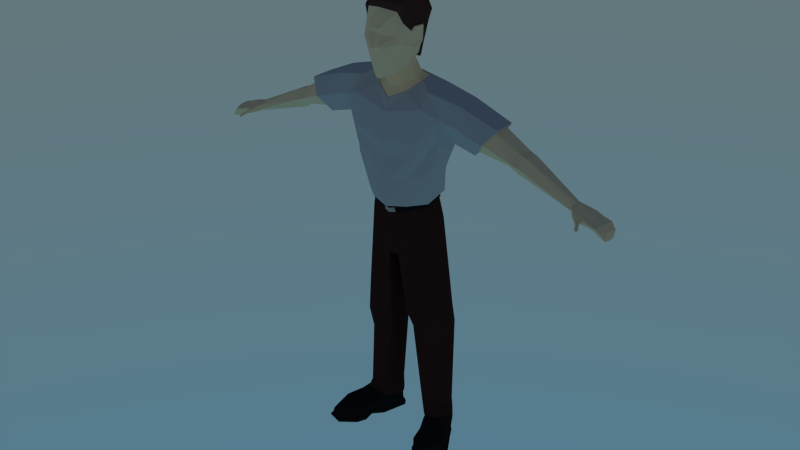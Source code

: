 # Source: father.blend  (saved by Blender 2.79.3; exported with 4.5.12 LTS)
import bpy
from mathutils import Matrix  # noqa: F401  (used for matrix-valued properties, if any)

bpy.ops.wm.read_factory_settings(use_empty=True)
scene = bpy.context.scene
scene.name = 'Scene'

# ---- collections
col_collection_1 = bpy.data.collections.new('Collection 1'); scene.collection.children.link(col_collection_1)

# ---- materials (node trees are filled in below, after node groups)
mat_character_dad_skin = bpy.data.materials.new('character.dad.skin')
mat_character_dad_skin.alpha_threshold = 0.0
mat_character_dad_skin.diffuse_color = (0.5906, 0.402, 0.2664, 1.0)
mat_character_dad_skin.specular_color = (0.0, 0.0, 0.0)
mat_character_dad_skin.roughness = 0.5
mat_character_dad_skin.line_color = (0.0, 0.0, 0.0, 1.0)
mat_character_dad_hair = bpy.data.materials.new('character.dad.hair')
mat_character_dad_hair.alpha_threshold = 0.0
mat_character_dad_hair.diffuse_color = (0.01444, 0.004025, 0.002428, 1.0)
mat_character_dad_hair.specular_color = (0.0, 0.0, 0.0)
mat_character_dad_hair.roughness = 0.5
mat_character_dad_hair.line_color = (0.0, 0.0, 0.0, 1.0)
mat_character_dad_tshirt = bpy.data.materials.new('character.dad.tshirt')
mat_character_dad_tshirt.alpha_threshold = 0.0
mat_character_dad_tshirt.diffuse_color = (0.6584, 0.6376, 0.5776, 1.0)
mat_character_dad_tshirt.specular_color = (0.0, 0.0, 0.0)
mat_character_dad_tshirt.roughness = 0.5
mat_character_dad_tshirt.line_color = (0.0, 0.0, 0.0, 1.0)
mat_character_dad_pants = bpy.data.materials.new('character.dad.pants')
mat_character_dad_pants.alpha_threshold = 0.0
mat_character_dad_pants.diffuse_color = (0.02519, 0.01764, 0.01298, 1.0)
mat_character_dad_pants.specular_color = (0.0, 0.0, 0.0)
mat_character_dad_pants.roughness = 0.5
mat_character_dad_pants.line_color = (0.0, 0.0, 0.0, 1.0)
mat_character_dad_belt = bpy.data.materials.new('character.dad.belt')
mat_character_dad_belt.alpha_threshold = 0.0
mat_character_dad_belt.diffuse_color = (0.005605, 0.005605, 0.005605, 1.0)
mat_character_dad_belt.specular_color = (0.0, 0.0, 0.0)
mat_character_dad_belt.roughness = 0.5
mat_character_dad_belt.line_color = (0.0, 0.0, 0.0, 1.0)
mat_character_dad_belt_2 = bpy.data.materials.new('character.dad.belt.2')
mat_character_dad_belt_2.alpha_threshold = 0.0
mat_character_dad_belt_2.diffuse_color = (0.3763, 0.3005, 0.1714, 1.0)
mat_character_dad_belt_2.specular_color = (0.0, 0.0, 0.0)
mat_character_dad_belt_2.roughness = 0.5
mat_character_dad_belt_2.line_color = (0.0, 0.0, 0.0, 1.0)

# ---- material node trees
mat_character_dad_skin.use_nodes = True; mat_character_dad_skin.node_tree.nodes.clear()
_N = mat_character_dad_skin.node_tree.nodes; _L = mat_character_dad_skin.node_tree.links
n0 = _N.new('ShaderNodeOutputMaterial'); n0.name = 'Material Output'; n0.location = (300, 300)
n1 = _N.new('ShaderNodeBsdfDiffuse'); n1.name = 'Diffuse BSDF'; n1.location = (10, 300)
n1.inputs[0].default_value = (1.0, 0.7454, 0.4452, 1.0)
_L.new(n1.outputs[0], n0.inputs[0])
n0.is_active_output = True
mat_character_dad_hair.use_nodes = True; mat_character_dad_hair.node_tree.nodes.clear()
_N = mat_character_dad_hair.node_tree.nodes; _L = mat_character_dad_hair.node_tree.links
n0 = _N.new('ShaderNodeOutputMaterial'); n0.name = 'Material Output'; n0.location = (300, 300)
n1 = _N.new('ShaderNodeBsdfDiffuse'); n1.name = 'Diffuse BSDF'; n1.location = (10, 300)
n1.inputs[0].default_value = (0.07619, 0.03434, 0.02732, 1.0)
_L.new(n1.outputs[0], n0.inputs[0])
n0.is_active_output = True
mat_character_dad_tshirt.use_nodes = True; mat_character_dad_tshirt.node_tree.nodes.clear()
_N = mat_character_dad_tshirt.node_tree.nodes; _L = mat_character_dad_tshirt.node_tree.links
n0 = _N.new('ShaderNodeOutputMaterial'); n0.name = 'Material Output'; n0.location = (300, 300)
n1 = _N.new('ShaderNodeBsdfDiffuse'); n1.name = 'Diffuse BSDF'; n1.location = (10, 300)
n1.inputs[0].default_value = (0.5089, 0.5089, 0.5089, 1.0)
_L.new(n1.outputs[0], n0.inputs[0])
n0.is_active_output = True
mat_character_dad_pants.use_nodes = True; mat_character_dad_pants.node_tree.nodes.clear()
_N = mat_character_dad_pants.node_tree.nodes; _L = mat_character_dad_pants.node_tree.links
n0 = _N.new('ShaderNodeOutputMaterial'); n0.name = 'Material Output'; n0.location = (300, 300)
n1 = _N.new('ShaderNodeBsdfDiffuse'); n1.name = 'Diffuse BSDF'; n1.location = (10, 300)
n1.inputs[0].default_value = (0.04817, 0.02029, 0.01681, 1.0)
_L.new(n1.outputs[0], n0.inputs[0])
n0.is_active_output = True
mat_character_dad_belt.use_nodes = True; mat_character_dad_belt.node_tree.nodes.clear()
_N = mat_character_dad_belt.node_tree.nodes; _L = mat_character_dad_belt.node_tree.links
n0 = _N.new('ShaderNodeOutputMaterial'); n0.name = 'Material Output'; n0.location = (300, 300)
n1 = _N.new('ShaderNodeBsdfDiffuse'); n1.name = 'Diffuse BSDF'; n1.location = (10, 300)
n1.inputs[0].default_value = (0.01521, 0.01521, 0.01521, 1.0)
_L.new(n1.outputs[0], n0.inputs[0])
n0.is_active_output = True
mat_character_dad_belt_2.use_nodes = True; mat_character_dad_belt_2.node_tree.nodes.clear()
_N = mat_character_dad_belt_2.node_tree.nodes; _L = mat_character_dad_belt_2.node_tree.links
n0 = _N.new('ShaderNodeOutputMaterial'); n0.name = 'Material Output'; n0.location = (300, 300)
n1 = _N.new('ShaderNodeBsdfDiffuse'); n1.name = 'Diffuse BSDF'; n1.location = (10, 300)
n1.inputs[0].default_value = (0.5029, 0.402, 0.3712, 1.0)
_L.new(n1.outputs[0], n0.inputs[0])
n0.is_active_output = True

# ---- world
world_world = bpy.data.worlds.new('World'); scene.world = world_world
world_world.use_nodes = True; world_world.node_tree.nodes.clear()
_N = world_world.node_tree.nodes; _L = world_world.node_tree.links
n0 = _N.new('ShaderNodeOutputWorld'); n0.name = 'World Output'; n0.location = (300, 300)
n1 = _N.new('ShaderNodeBackground'); n1.name = 'Background'; n1.location = (10, 300)
n2 = _N.new('ShaderNodeTexSky'); n2.name = 'Sky Texture'; n2.location = (-190, 300)
n2.sky_type = 'HOSEK_WILKIE'
n2.sun_elevation = 1.571
_L.new(n1.outputs[0], n0.inputs[0])
_L.new(n2.outputs[0], n1.inputs[0])
n0.is_active_output = True
world_world.color = (0.05088, 0.05088, 0.05088)
world_world.use_sun_shadow = False
world_world.sun_shadow_jitter_overblur = 0.0
world_world.cycles.sampling_method = 'NONE'
world_world.cycles.sample_map_resolution = 256

# ---- meshes
me_cube_002 = bpy.data.meshes.new('Cube.002')
me_cube_002.from_pydata([(0.2146, -0.2136, 0.01031), (0.2526, -0.01219, 0.007185), (0.07702, 0.08733, 0.003307), (0.1437, -0.07008, 0.007185), (0.276, -0.1956, 0.01031), (0.2951, -0.09943, 0.001035), (0.147, 0.1256, 0.003307), (0.157, -0.1534, 0.001035), (0.1107, -0.02051, 0.001035), (0.2216, 0.03617, 0.001035), (0.2161, -0.2174, 0.01928), (0.2526, -0.01219, 0.01928), (0.08095, 0.09617, 0.01928), (0.1437, -0.07008, 0.01928), (0.2775, -0.1994, 0.01928), (0.2951, -0.09943, 0.01928), (0.1445, 0.1319, 0.01928), (0.157, -0.1534, 0.01928), (0.1032, -0.001347, 0.01928), (0.2141, 0.05534, 0.01928), (0.2148, -0.2061, 0.01928), (0.2461, -0.01342, 0.01928), (0.08871, 0.08692, 0.01928), (0.1474, -0.06841, 0.01928), (0.2715, -0.1896, 0.01928), (0.2874, -0.09641, 0.01928), (0.1473, 0.12, 0.01928), (0.16, -0.1462, 0.01928), (0.1092, -0.00503, 0.01928), (0.212, 0.0483, 0.01928), (0.219, -0.2057, 0.06252), (0.24, 0.01294, 0.06296), (0.08871, 0.08692, 0.07982), (0.1178, -0.02323, 0.08378), (0.26, -0.193, 0.05557), (0.2828, -0.08461, 0.04243), (0.1473, 0.12, 0.07982), (0.155, -0.1402, 0.06081), (0.09964, 0.02176, 0.09166), (0.2049, 0.07411, 0.08166), (0.2682, -0.09187, 0.07188), (0.2294, -0.0327, 0.09247), (0.1762, -0.1313, 0.08217), (0.2217, -0.187, 0.07487), (0.1737, -0.0529, 0.1004), (0.2527, -0.1784, 0.07082), (0.2023, 0.00585, 0.1114), (0.159, -0.0152, 0.1151), (0.2753, -0.04992, 0.001035), (0.1399, -0.1126, 0.001035), (0.2753, -0.04992, 0.01868), (0.1399, -0.1126, 0.01868), (0.2675, -0.04901, 0.01868), (0.1431, -0.108, 0.01868), (0.2554, -0.03408, 0.05558), (0.14, -0.07558, 0.06874), (0.205, 0.02493, 0.1222), (0.1051, 0.08476, 0.1384), (0.1389, 0.007331, 0.1282), (0.1467, 0.1083, 0.1384), (0.1201, 0.02958, 0.125), (0.1969, 0.05638, 0.1252), (0.1991, 0.01217, 0.134), (0.1636, 0.003685, 0.1388), (0.1275, -0.03362, 1.151), (0.1676, -0.07867, 1.623), (0.1175, 0.0533, 1.164), (0.1799, 0.01816, 1.646), (0.1453, 0.0603, 1.168), (0.1531, -0.05426, 1.15), (0.1811, 0.01877, 1.294), (0.1811, -0.0776, 1.296), (0.1083, -0.04158, 1.648), (0.1153, 0.004663, 1.661), (0.2106, -0.05947, 1.448), (0.1274, 0.09591, 1.543), (0.0484, 0.07933, 1.166), (0.08478, 0.09197, 1.171), (0.1155, 0.09839, 1.262), (0.05414, 0.02837, 1.662), (0.1218, 0.108, 1.338), (0.2177, 0.06426, 1.451), (0.08481, -0.1078, 1.138), (0.1613, -0.1202, 1.565), (0.1044, -0.1137, 1.257), (0.1455, -0.1272, 1.369), (0.06459, -0.08618, 1.606), (0.05103, -0.08786, 1.131), (0.4579, 0.05041, 1.538), (0.23, -0.08974, 1.529), (0.1534, -0.1298, 1.429), (0.239, -0.05987, 1.452), (0.2973, -0.054, 1.591), (0.2455, 0.06254, 1.482), (0.3065, 0.03119, 1.608), (0.2875, -0.08013, 1.515), (0.1443, 0.1154, 1.441), (0.2171, 0.08947, 1.53), (0.4157, 0.07256, 1.489), (0.2821, 0.08147, 1.542), (0.151, -0.02746, 1.054), (0.1593, 0.04, 1.061), (0.05959, 0.1146, 1.099), (0.09906, -0.08877, 0.9984), (0.1022, 0.09989, 0.9674), (0.05347, 0.1206, 1.015), (0.02396, -0.08338, 0.892), (0.04743, 0.09283, 0.9047), (0.03451, 0.09526, 0.9405), (0.2255, 0.04572, 0.1107), (0.1665, 0.1227, 0.0878), (0.1882, -0.0372, 0.1219), (0.1128, 0.1259, 0.06918), (0.1123, -0.01244, 0.09396), (0.08149, 0.08316, 0.08301), (0.0443, -0.04884, 0.6081), (0.05981, 0.08917, 0.63), (0.1294, 0.0941, 0.671), (0.1368, -0.08153, 0.5788), (0.2002, 0.05851, 0.6623), (0.1922, -0.01221, 0.6389), (0.07317, 0.1111, 0.5527), (0.1348, 0.1226, 0.5983), (0.1915, 0.08837, 0.5664), (0.05677, -0.02433, 0.5386), (0.1475, -0.03615, 0.4434), (0.198, 0.02058, 0.5295), (0.08063, 0.08305, 0.1678), (0.1114, 0.1125, 0.1733), (0.1613, 0.1166, 0.1788), (0.1096, -0.02225, 0.1683), (0.1763, -0.02409, 0.1531), (0.2099, 0.05683, 0.1754), (0.199, 0.02702, 0.1156), (0.1122, 0.07902, 0.1297), (0.1416, 0.01173, 0.1208), (0.1484, 0.09945, 0.1297), (0.1252, 0.03106, 0.118), (0.192, 0.05435, 0.1182), (0.1939, 0.01593, 0.1258), (0.1631, 0.008557, 0.13), (0.1754, 0.02932, 0.2789), (0.1094, 0.07269, 0.2789), (0.1318, 0.01657, 0.2789), (0.1369, 0.08972, 0.2789), (0.1193, 0.03269, 0.2789), (0.1701, 0.05212, 0.2789), (0.1716, 0.02007, 0.2789), (0.1481, 0.01393, 0.2789), (0.1054, -0.04083, 1.647), (0.112, 0.002842, 1.66), (0.0543, 0.02523, 1.66), (0.06417, -0.08295, 1.608), (0.1054, -0.04083, 1.643), (0.112, 0.002842, 1.656), (0.0543, 0.02523, 1.656), (0.06417, -0.08295, 1.604), (0.07945, -0.03881, 1.652), (0.08153, -0.007997, 1.669), (0.03958, 0.01422, 1.674), (0.03912, -0.07849, 1.626), (0.0627, -0.05042, 1.694), (0.06568, -0.02713, 1.705), (0.04109, -0.0006076, 1.716), (0.03892, -0.07225, 1.684), (0.06727, -0.141, 1.925), (0.05354, -0.1367, 1.686), (0.08482, -0.1486, 1.811), (0.112, -0.05954, 1.794), (0.09164, -0.04341, 1.757), (0.06746, -0.09994, 1.695), (0.06709, -0.03127, 1.736), (0.0521, -0.005624, 1.739), (0.1052, -0.1102, 1.794), (0.08923, -0.09585, 1.723), (0.07618, -0.07343, 1.712), (0.06648, -0.147, 1.868), (0.1108, -0.06368, 1.857), (0.1072, -0.1078, 1.854), (0.01752, -0.1905, 1.796), (0.01229, -0.1827, 1.863), (0.01473, -0.1673, 1.673), (0.0255, -0.1749, 1.722), (0.03625, -0.1745, 1.758), (0.01188, -0.1757, 1.844), (0.02226, -0.163, 1.859), (0.06665, -0.1512, 1.833), (0.05565, -0.08956, 1.124), (0.04947, 0.08111, 1.165), (0.1215, 0.0504, 1.159), (0.1298, -0.03464, 1.147), (0.1291, 0.04832, 1.14), (0.06435, -0.0894, 1.099), (0.0515, 0.08783, 1.152), (0.1341, -0.0332, 1.129), (0.02783, -0.1009, 1.092), (0.02471, -0.1009, 1.117), (0.06489, -0.09113, 1.101), (0.05567, -0.09314, 1.12), (0.05128, 0.09207, 1.156), (0.04913, 0.08401, 1.165), (0.1387, -0.03397, 1.128), (0.1342, -0.03685, 1.142), (0.1254, 0.05201, 1.158), (0.0229, -0.1046, 1.114), (0.1335, 0.05125, 1.143), (0.0262, -0.1027, 1.095), (0.0246, -0.1061, 1.096), (0.02229, -0.1074, 1.109), (0.01961, -0.166, 1.835), (0.109, -0.1037, 1.784), (0.1177, -0.05654, 1.808), (0.1202, -0.0565, 1.873), (0.1119, -0.09664, 1.871), (0.1145, -0.1026, 1.79), (0.1234, -0.06046, 1.812), (0.1258, -0.06042, 1.869), (0.118, -0.09268, 1.869), (0.1106, -0.1042, 1.839), (0.11, -0.1088, 1.797), (0.1125, -0.105, 1.797), (0.1136, -0.09799, 1.831), (0.1137, -0.09651, 1.815), (0.112, -0.09138, 1.803), (0.1179, -0.06428, 1.818), (0.1196, -0.06297, 1.859), (0.1142, -0.0892, 1.858), (0.1108, -0.09298, 1.808), (0.1112, -0.09331, 1.831), (0.1114, -0.09073, 1.818), (0.08908, -0.1332, 1.885), (0.1005, -0.1755, 1.963), (0.1066, -0.1649, 1.976), (0.08383, -0.0461, 1.988), (0.08312, 0.01321, 1.957), (0.1113, -0.05976, 1.884), (0.1137, -0.04839, 1.808), (0.09724, 0.02545, 1.908), (0.0875, 0.01933, 1.868), (0.0761, 0.002631, 1.778), (0.09015, -0.03241, 1.738), (0.07124, -0.03044, 1.743), (0.06893, -0.001754, 1.732), (0.1124, -0.1077, 1.883), (0.1071, -0.1332, 1.904), (-0.2146, -0.2136, 0.01031), (-0.2526, -0.01219, 0.007185), (-0.07702, 0.08733, 0.003307), (-0.1437, -0.07008, 0.007185), (-0.276, -0.1956, 0.01031), (-0.2951, -0.09943, 0.001035), (-0.147, 0.1256, 0.003307), (-0.157, -0.1534, 0.001035), (-0.1107, -0.02051, 0.001035), (-0.2216, 0.03617, 0.001035), (-0.2161, -0.2174, 0.01928), (-0.2526, -0.01219, 0.01928), (-0.08095, 0.09617, 0.01928), (-0.1437, -0.07008, 0.01928), (-0.2775, -0.1994, 0.01928), (-0.2951, -0.09943, 0.01928), (-0.1445, 0.1319, 0.01928), (-0.157, -0.1534, 0.01928), (-0.1032, -0.001347, 0.01928), (-0.2141, 0.05534, 0.01928), (-0.2148, -0.2061, 0.01928), (-0.2461, -0.01342, 0.01928), (-0.08871, 0.08692, 0.01928), (-0.1474, -0.06841, 0.01928), (-0.2715, -0.1896, 0.01928), (-0.2874, -0.09641, 0.01928), (-0.1473, 0.12, 0.01928), (-0.16, -0.1462, 0.01928), (-0.1092, -0.00503, 0.01928), (-0.212, 0.0483, 0.01928), (-0.219, -0.2057, 0.06252), (-0.24, 0.01294, 0.06296), (-0.08871, 0.08692, 0.07982), (-0.1178, -0.02323, 0.08378), (-0.26, -0.193, 0.05557), (-0.2828, -0.08461, 0.04243), (-0.1473, 0.12, 0.07982), (-0.155, -0.1402, 0.06081), (-0.09964, 0.02176, 0.09166), (-0.2049, 0.07411, 0.08166), (-0.2682, -0.09187, 0.07188), (-0.2294, -0.0327, 0.09247), (-0.1762, -0.1313, 0.08217), (-0.2217, -0.187, 0.07487), (-0.1737, -0.0529, 0.1004), (-0.2527, -0.1784, 0.07082), (-0.2084, 0.001015, 0.1122), (-0.159, -0.0152, 0.1151), (-0.2753, -0.04992, 0.001035), (-0.1399, -0.1126, 0.001035), (-0.2753, -0.04992, 0.01868), (-0.1399, -0.1126, 0.01868), (-0.2675, -0.04901, 0.01868), (-0.1431, -0.108, 0.01868), (-0.2554, -0.03408, 0.05558), (-0.14, -0.07558, 0.06874), (-0.205, 0.02493, 0.1222), (-0.1051, 0.08476, 0.1384), (-0.1389, 0.007331, 0.1282), (-0.1467, 0.1083, 0.1384), (-0.1201, 0.02957, 0.125), (-0.1969, 0.05638, 0.1252), (-0.1991, 0.01217, 0.134), (-0.1636, 0.003685, 0.1388), (-0.1275, -0.03362, 1.151), (-0.1676, -0.07867, 1.623), (-0.1175, 0.0533, 1.164), (-0.1799, 0.01816, 1.646), (-0.1453, 0.0603, 1.168), (-0.1531, -0.05426, 1.15), (-0.1811, 0.01877, 1.294), (-0.1811, -0.0776, 1.296), (-0.1083, -0.04158, 1.648), (-0.1153, 0.004663, 1.661), (-0.2106, -0.05947, 1.448), (-0.1274, 0.09591, 1.543), (-0.0484, 0.07933, 1.166), (-0.08478, 0.09197, 1.171), (-0.1155, 0.09839, 1.262), (-0.05414, 0.02837, 1.662), (-0.1218, 0.108, 1.338), (-0.2177, 0.06426, 1.451), (-0.08481, -0.1078, 1.138), (-0.1613, -0.1202, 1.565), (-0.1044, -0.1137, 1.257), (-0.1455, -0.1272, 1.369), (-0.06459, -0.08618, 1.606), (-0.05103, -0.08786, 1.131), (-0.3736, 0.05597, 1.44), (-0.4579, 0.05041, 1.538), (-0.4579, -0.04344, 1.536), (-0.23, -0.08974, 1.529), (-0.1534, -0.1298, 1.429), (-0.239, -0.05987, 1.452), (-0.2973, -0.054, 1.591), (-0.2455, 0.06254, 1.482), (-0.3065, 0.03119, 1.608), (-0.2875, -0.08013, 1.515), (-0.1443, 0.1154, 1.441), (-0.2171, 0.08947, 1.53), (-0.4157, 0.07256, 1.489), (-0.2821, 0.08147, 1.542), (-0.151, -0.02746, 1.054), (-0.1593, 0.04, 1.061), (-0.05959, 0.1146, 1.099), (-0.09906, -0.08877, 0.9984), (-0.1022, 0.09989, 0.9674), (-0.05347, 0.1206, 1.015), (-0.02396, -0.08338, 0.892), (-0.04743, 0.09283, 0.9047), (-0.03451, 0.09526, 0.9405), (-0.2255, 0.04572, 0.1107), (-0.1665, 0.1227, 0.0878), (-0.1882, -0.0372, 0.1219), (-0.1128, 0.1259, 0.06918), (-0.1123, -0.01244, 0.09396), (-0.08149, 0.08316, 0.08301), (-0.0443, -0.04884, 0.6081), (-0.05981, 0.08917, 0.63), (-0.1294, 0.0941, 0.671), (-0.1368, -0.08153, 0.5788), (-0.2002, 0.05851, 0.6623), (-0.1922, -0.01221, 0.6389), (-0.07317, 0.1111, 0.5527), (-0.1348, 0.1226, 0.5983), (-0.1915, 0.08837, 0.5664), (-0.05677, -0.02433, 0.5386), (-0.1475, -0.03615, 0.4434), (-0.198, 0.02058, 0.5295), (-0.08063, 0.08305, 0.1678), (-0.1114, 0.1125, 0.1733), (-0.1613, 0.1166, 0.1788), (-0.1096, -0.02225, 0.1683), (-0.1763, -0.02409, 0.1531), (-0.2099, 0.05683, 0.1754), (-0.199, 0.02702, 0.1156), (-0.1122, 0.07902, 0.1297), (-0.1416, 0.01173, 0.1208), (-0.1484, 0.09945, 0.1297), (-0.1252, 0.03106, 0.118), (-0.192, 0.05435, 0.1182), (-0.1939, 0.01593, 0.1258), (-0.1631, 0.008557, 0.13), (-0.1754, 0.02932, 0.2789), (-0.1094, 0.07269, 0.2789), (-0.1318, 0.01657, 0.2789), (-0.1369, 0.08972, 0.2789), (-0.1193, 0.03269, 0.2789), (-0.1701, 0.05212, 0.2789), (-0.1716, 0.02007, 0.2789), (-0.1481, 0.01393, 0.2789), (-0.1054, -0.04083, 1.647), (-0.112, 0.002843, 1.66), (-0.0543, 0.02523, 1.66), (-0.06417, -0.08295, 1.608), (-0.1054, -0.04083, 1.643), (-0.112, 0.002842, 1.656), (-0.0543, 0.02523, 1.656), (-0.06417, -0.08295, 1.604), (-0.07945, -0.03881, 1.652), (-0.08153, -0.007997, 1.669), (-0.03958, 0.01422, 1.674), (-0.03912, -0.07849, 1.626), (-0.0627, -0.05042, 1.694), (-0.06568, -0.02713, 1.705), (-0.04109, -0.0006076, 1.716), (-0.03892, -0.07225, 1.684), (1.118e-08, 0.1007, 1.521), (-3.725e-08, 0.08683, 1.167), (-4.47e-08, -0.1351, 1.526), (7.451e-08, -0.1084, 1.118), (2.235e-08, -0.1322, 1.125), (-2.235e-08, 0.1051, 1.176), (-5.96e-08, -0.1361, 1.242), (1.863e-08, 0.1084, 1.23), (-2.98e-08, 0.04664, 1.654), (4.47e-08, -0.1202, 1.573), (0.0, -0.1321, 1.341), (1.863e-08, 0.113, 1.304), (-1.49e-08, -0.1461, 1.402), (-2.608e-08, 0.1119, 1.412), (1.863e-08, 0.1169, 1.092), (2.235e-08, -0.1081, 0.988), (-3.725e-09, 0.1095, 1.012), (2.235e-08, -0.1053, 0.9103), (8.941e-08, 0.07908, 0.9501), (3.725e-08, 0.04248, 1.653), (-1.49e-08, -0.115, 1.577), (-4.47e-08, 0.04248, 1.649), (-4.47e-08, -0.115, 1.573), (0.0, 0.02568, 1.681), (-1.49e-08, -0.093, 1.612), (2.235e-08, 0.01442, 1.727), (0.0, -0.08563, 1.675), (-0.06727, -0.141, 1.925), (-8.941e-08, -0.1616, 1.936), (-0.05354, -0.1367, 1.686), (0.0, -0.1748, 1.669), (-0.08482, -0.1486, 1.811), (-8.941e-08, -0.213, 1.794), (-0.112, -0.05954, 1.794), (-0.09164, -0.04341, 1.757), (-5.96e-08, -0.1085, 1.675), (-0.06746, -0.09994, 1.695), (-0.06709, -0.03127, 1.736), (-0.0521, -0.005624, 1.739), (6.706e-08, 0.01715, 1.743), (-0.1052, -0.1102, 1.794), (-0.08923, -0.09585, 1.723), (-0.07618, -0.07343, 1.712), (-0.06648, -0.147, 1.868), (-8.941e-08, -0.1835, 1.865), (-0.1108, -0.06368, 1.857), (-0.1072, -0.1078, 1.854), (-1.49e-08, -0.1931, 1.787), (-0.01752, -0.1905, 1.796), (-0.01229, -0.1827, 1.863), (-1.49e-08, -0.1567, 1.662), (-0.01473, -0.1673, 1.673), (-0.0255, -0.1749, 1.722), (-0.03625, -0.1745, 1.758), (-0.01188, -0.1757, 1.844), (-1.043e-07, -0.1833, 1.847), (-0.02226, -0.163, 1.859), (-0.06665, -0.1512, 1.833), (-0.05565, -0.08956, 1.124), (1.49e-08, -0.11, 1.112), (-0.04947, 0.08111, 1.165), (-0.1215, 0.0504, 1.159), (-3.353e-08, 0.08811, 1.166), (-0.1298, -0.03464, 1.147), (7.451e-08, -0.1096, 1.087), (-0.1291, 0.04832, 1.14), (-0.06435, -0.0894, 1.099), (-0.0515, 0.08783, 1.152), (5.588e-08, 0.09387, 1.151), (-0.1341, -0.0332, 1.129), (-0.02783, -0.1009, 1.092), (-0.02471, -0.1009, 1.117), (-0.06489, -0.09113, 1.101), (-0.05567, -0.09314, 1.12), (-0.05128, 0.09207, 1.156), (-0.04913, 0.08401, 1.165), (2.235e-08, 0.09852, 1.155), (-2.98e-08, 0.09135, 1.166), (-0.1387, -0.03397, 1.128), (-0.1342, -0.03685, 1.142), (-0.1254, 0.05201, 1.158), (-0.0229, -0.1046, 1.114), (6.706e-08, -0.1138, 1.109), (-7.451e-09, -0.1116, 1.09), (-0.1335, 0.05125, 1.143), (-0.0262, -0.1027, 1.095), (5.96e-08, -0.1138, 1.106), (7.451e-08, -0.1123, 1.093), (-0.0246, -0.1061, 1.096), (-0.02229, -0.1074, 1.109), (-0.01961, -0.166, 1.835), (-0.109, -0.1037, 1.784), (-0.1177, -0.05654, 1.808), (-0.1202, -0.0565, 1.873), (-0.1119, -0.09664, 1.871), (-0.1145, -0.1026, 1.79), (-0.1234, -0.06046, 1.812), (-0.1258, -0.06042, 1.869), (-0.118, -0.09268, 1.869), (-0.1106, -0.1042, 1.839), (-0.11, -0.1088, 1.797), (-0.1125, -0.105, 1.797), (-0.1136, -0.09799, 1.831), (-0.1137, -0.09651, 1.815), (-0.112, -0.09138, 1.803), (-0.1179, -0.06428, 1.818), (-0.1196, -0.06297, 1.859), (-0.1142, -0.0892, 1.858), (-0.1108, -0.09298, 1.808), (-0.1112, -0.09331, 1.831), (-0.1114, -0.09073, 1.818), (-0.08558, -0.1302, 1.884), (-0.07784, -0.1094, 1.939), (0.05125, -0.1921, 1.972), (0.05572, -0.1853, 1.985), (-0.001182, -0.04808, 2.007), (0.01054, 0.02822, 1.98), (-0.07706, -0.08508, 1.946), (-0.08024, -0.03957, 1.952), (-0.08878, 0.007029, 1.936), (-0.111, -0.04336, 1.928), (-0.1145, -0.04811, 1.81), (-0.1025, 0.02524, 1.896), (-0.09718, 0.01965, 1.845), (-0.06967, 0.00676, 1.774), (-0.08774, -0.02508, 1.75), (0.001196, 0.05833, 1.926), (0.01051, 0.06244, 1.87), (0.0172, 0.03192, 1.783), (-0.07041, -0.01655, 1.727), (-0.04952, 0.006484, 1.731), (0.01002, 0.02309, 1.733), (-0.1138, -0.0999, 1.926), (-0.09859, -0.1249, 1.92), (-0.05466, -0.1621, 1.954), (-0.06835, -0.04004, 1.989), (-0.05776, -0.1116, 1.98), (-0.08132, 0.01767, 1.947), (-0.0808, 0.04358, 1.919), (-0.0232, 0.01382, 1.732), (-0.03976, 0.02062, 1.782), (-0.06043, 0.04722, 1.869), (-1.49e-08, -0.1847, 1.725), (0.02701, 0.007158, 0.8832), (0.07964, 0.03536, 0.08848), (0.03869, 0.02016, 0.619), (0.05339, 0.04339, 0.5457), (0.07815, 0.0304, 0.1681), (-0.02587, 0.001434, 0.8761), (-0.07963, 0.03536, 0.08848), (-0.03869, 0.02016, 0.619), (-0.05339, 0.04339, 0.5457), (-0.07815, 0.0304, 0.1681), (0.001548, -0.009897, 0.9169), (0.02482, 0.005283, 0.9058), (-0.02172, 0.005283, 0.9058), (0.01752, -0.1905, 1.791), (-0.01752, -0.1905, 1.791), (-7.451e-08, -0.2091, 1.79), (0.00876, -0.2072, 1.794), (0.005941, -0.1821, 1.847), (0.00876, -0.2052, 1.79), (-0.00876, -0.2052, 1.79), (-0.00876, -0.2072, 1.794), (-0.005941, -0.1821, 1.847), (0.8525, -0.02708, 1.33), (0.8399, -0.05473, 1.285), (0.8627, 0.001188, 1.293), (0.8328, -0.02717, 1.296), (0.5823, 0.03991, 1.444), (0.5564, -0.0444, 1.412), (0.5648, 0.05969, 1.412), (0.5352, -0.0134, 1.378), (0.8304, -0.06148, 1.315), (0.552, 0.0355, 1.388), (0.7972, -0.003079, 1.342), (0.7813, -0.02899, 1.333), (0.7932, 0.003269, 1.318), (0.7844, -0.03664, 1.314), (0.7881, -0.01798, 1.3), (0.8589, 0.008966, 1.324), (0.5737, -0.01822, 1.449), (0.7925, -0.01781, 1.341), (0.8256, 0.002067, 1.335), (0.7934, -0.05086, 1.329), (0.8008, -0.02214, 1.299), (0.8194, 0.006022, 1.305), (0.7954, -0.05262, 1.303), (0.8158, -0.02062, 1.342), (0.8922, 0.006998, 1.291), (0.8764, -0.03884, 1.286), (0.8966, 0.005967, 1.311), (0.8711, -0.06355, 1.287), (0.873, -0.07158, 1.302), (0.8873, -0.03591, 1.314), (0.8189, -0.07465, 1.297), (0.8367, -0.06412, 1.291), (0.841, -0.06489, 1.303), (0.8214, -0.07636, 1.308), (0.834, -0.0892, 1.292), (0.8435, -0.08323, 1.289), (0.8444, -0.08484, 1.297), (0.8374, -0.08917, 1.299), (0.8349, -0.09613, 1.29), (0.8474, -0.08812, 1.285), (0.8496, -0.09152, 1.295), (0.8409, -0.09702, 1.298), (0.8449, -0.1123, 1.282), (0.8543, -0.1063, 1.279), (0.8562, -0.1087, 1.286), (0.8492, -0.1131, 1.289), (0.9349, -0.004663, 1.252), (0.9303, -0.03135, 1.251), (0.9446, -0.003971, 1.251), (0.9243, -0.05434, 1.255), (0.9415, -0.06378, 1.254), (0.9471, -0.03341, 1.251), (0.9177, -0.04042, 1.303), (0.9046, -0.07623, 1.296), (0.9245, 0.007857, 1.303), (0.8985, -0.06848, 1.282), (0.9074, -0.03973, 1.28), (0.9151, 0.00841, 1.285), (0.9249, -0.07036, 1.277), (0.9244, -0.0407, 1.263), (0.937, -0.04079, 1.28), (0.9452, 0.001371, 1.278), (0.915, -0.0624, 1.265), (0.9311, 0.00215, 1.263), (0.3609, -0.04023, 1.411), (0.3736, 0.05597, 1.44), (0.4579, -0.04344, 1.536), (0.3803, 0.04497, 1.448), (0.4461, 0.04056, 1.52), (0.3698, -0.03065, 1.427), (0.4461, -0.03343, 1.518), (0.501, -0.01864, 1.401), (0.5324, -0.01465, 1.462), (0.5148, 0.03584, 1.405), (0.5507, 0.04376, 1.454), (0.4094, -0.07968, 1.474), (0.4079, -0.06646, 1.473), (0.5178, -0.05071, 1.428), (0.4132, 0.06038, 1.484), (0.5327, 0.05741, 1.429), (-0.8525, -0.02708, 1.33), (-0.8399, -0.05473, 1.285), (-0.8627, 0.001188, 1.293), (-0.8328, -0.02717, 1.296), (-0.5823, 0.03991, 1.444), (-0.5564, -0.0444, 1.412), (-0.5648, 0.05969, 1.412), (-0.5352, -0.0134, 1.378), (-0.8304, -0.06148, 1.315), (-0.552, 0.0355, 1.388), (-0.7972, -0.003079, 1.342), (-0.7804, -0.03246, 1.333), (-0.7932, 0.003268, 1.318), (-0.7844, -0.03664, 1.314), (-0.7881, -0.01891, 1.3), (-0.8589, 0.008966, 1.324), (-0.5737, -0.01822, 1.449), (-0.7904, -0.01969, 1.341), (-0.8256, 0.002067, 1.335), (-0.7934, -0.05086, 1.329), (-0.8008, -0.02214, 1.299), (-0.8194, 0.006022, 1.305), (-0.7954, -0.05262, 1.303), (-0.8158, -0.02062, 1.342), (-0.8922, 0.006997, 1.291), (-0.8764, -0.03884, 1.286), (-0.8966, 0.005967, 1.311), (-0.8711, -0.06355, 1.287), (-0.873, -0.07158, 1.302), (-0.8873, -0.03591, 1.314), (-0.8189, -0.07465, 1.297), (-0.8367, -0.06412, 1.291), (-0.841, -0.06489, 1.303), (-0.8214, -0.07636, 1.308), (-0.834, -0.0892, 1.292), (-0.8435, -0.08323, 1.289), (-0.8444, -0.08484, 1.297), (-0.8374, -0.08917, 1.299), (-0.8349, -0.09613, 1.29), (-0.8474, -0.08812, 1.285), (-0.8496, -0.09152, 1.295), (-0.8409, -0.09702, 1.298), (-0.8449, -0.1123, 1.282), (-0.8543, -0.1063, 1.279), (-0.8562, -0.1087, 1.286), (-0.8492, -0.1131, 1.289), (-0.9349, -0.004663, 1.252), (-0.9303, -0.03135, 1.251), (-0.9446, -0.003971, 1.251), (-0.9243, -0.05434, 1.255), (-0.9415, -0.06378, 1.254), (-0.9471, -0.03341, 1.251), (-0.9177, -0.04042, 1.303), (-0.9046, -0.07623, 1.296), (-0.9245, 0.007857, 1.303), (-0.8985, -0.06848, 1.282), (-0.9074, -0.03973, 1.28), (-0.9151, 0.00841, 1.285), (-0.9249, -0.07036, 1.277), (-0.9244, -0.0407, 1.263), (-0.937, -0.04079, 1.28), (-0.9452, 0.001371, 1.278), (-0.915, -0.0624, 1.265), (-0.9311, 0.00215, 1.263), (-0.3609, -0.04023, 1.411), (-0.3803, 0.04497, 1.448), (-0.4461, 0.04056, 1.52), (-0.3698, -0.03065, 1.427), (-0.4461, -0.03343, 1.518), (-0.501, -0.01864, 1.401), (-0.5324, -0.01465, 1.462), (-0.5148, 0.03584, 1.405), (-0.5507, 0.04376, 1.454), (-0.4094, -0.07968, 1.474), (-0.4079, -0.06646, 1.473), (-0.5178, -0.05071, 1.428), (-0.4132, 0.06038, 1.484), (-0.5327, 0.05741, 1.429)], [], [(16, 12, 22, 26), (49, 3, 1, 48), (0, 7, 5, 4), (14, 15, 25, 24), (8, 2, 6, 9), (3, 8, 9, 1), (19, 16, 26, 29), (10, 14, 24, 20), (4, 14, 10, 0), (6, 16, 19, 9), (5, 15, 14, 4), (2, 12, 16, 6), (49, 51, 13, 3), (3, 13, 18, 8), (0, 10, 17, 7), (48, 50, 15, 5), (8, 18, 12, 2), (9, 19, 11, 1), (26, 22, 32, 36), (24, 25, 35, 34), (29, 26, 36, 39), (20, 24, 34, 30), (51, 17, 27, 53), (18, 13, 23, 28), (17, 10, 20, 27), (50, 11, 21, 52), (12, 18, 28, 22), (11, 19, 29, 21), (30, 34, 45, 43), (43, 45, 40, 42), (42, 40, 41, 44), (53, 27, 37, 55), (28, 23, 33, 38), (27, 20, 30, 37), (52, 21, 31, 54), (22, 28, 38, 32), (21, 29, 39, 31), (34, 35, 40, 45), (37, 30, 43, 42), (44, 41, 46, 47), (25, 52, 54, 35), (23, 53, 55, 33), (15, 50, 52, 25), (13, 51, 53, 23), (1, 11, 50, 48), (7, 17, 51, 49), (7, 49, 48, 5), (37, 42, 44, 55), (47, 33, 55, 44), (41, 40, 35, 54), (31, 46, 41, 54), (47, 46, 62, 63), (46, 31, 56, 62), (33, 47, 63, 58), (39, 36, 59, 61), (36, 32, 57, 59), (38, 33, 58, 60), (32, 38, 60, 57), (31, 39, 61, 56), (77, 68, 66, 76), (68, 69, 64, 66), (69, 82, 87, 64), (71, 84, 82, 69), (70, 71, 69, 68), (78, 70, 68, 77), (80, 81, 70, 78), (81, 74, 71, 70), (89, 90, 85, 74), (83, 65, 72, 86), (65, 67, 73, 72), (75, 412, 420, 79), (74, 85, 84, 71), (67, 75, 79, 73), (423, 80, 78, 419), (419, 78, 77, 417), (417, 77, 76, 413), (425, 96, 80, 423), (96, 97, 81, 80), (90, 424, 422, 85), (85, 422, 418, 84), (82, 416, 415, 87), (414, 83, 86, 421), (84, 418, 416, 82), (99, 94, 88, 98), (83, 414, 424, 90), (65, 83, 89), (65, 89, 95, 92), (74, 81, 93, 91), (97, 67, 94, 99), (89, 74, 91, 95), (67, 65, 92, 94), (81, 97, 99, 93), (75, 67, 97, 96), (412, 75, 96, 425), (192, 195, 476, 427, 103), (193, 191, 101, 102), (480, 193, 102, 426), (194, 192, 103, 100), (191, 194, 100, 101), (127, 128, 112, 114), (426, 102, 105, 428), (102, 101, 104, 105), (103, 427, 429, 106), (559, 127, 114, 556), (105, 104, 107, 108), (428, 105, 108, 430), (131, 130, 113, 111), (128, 129, 110, 112), (132, 131, 111, 109), (129, 132, 109, 110), (565, 430, 108, 566), (101, 100, 120, 119), (100, 103, 118, 120), (104, 101, 119, 117), (103, 106, 115, 118), (555, 107, 116, 557), (107, 104, 117, 116), (119, 120, 126, 123), (557, 116, 121, 558), (118, 115, 124, 125), (117, 119, 123, 122), (120, 118, 125, 126), (116, 117, 122, 121), (123, 126, 132, 129), (126, 125, 131, 132), (122, 123, 129, 128), (125, 124, 130, 131), (558, 121, 127, 559), (121, 122, 128, 127), (63, 62, 139, 140), (62, 56, 133, 139), (58, 63, 140, 135), (61, 59, 136, 138), (59, 57, 134, 136), (60, 58, 135, 137), (57, 60, 137, 134), (56, 61, 138, 133), (140, 139, 147, 148), (139, 133, 141, 147), (135, 140, 148, 143), (138, 136, 144, 146), (136, 134, 142, 144), (137, 135, 143, 145), (134, 137, 145, 142), (133, 138, 146, 141), (86, 72, 149, 152), (79, 420, 431, 151), (421, 86, 152, 432), (72, 73, 150, 149), (73, 79, 151, 150), (152, 149, 153, 156), (151, 431, 433, 155), (432, 152, 156, 434), (149, 150, 154, 153), (150, 151, 155, 154), (156, 153, 157, 160), (155, 433, 435, 159), (434, 156, 160, 436), (153, 154, 158, 157), (154, 155, 159, 158), (160, 157, 161, 164), (159, 435, 437, 163), (436, 160, 164, 438), (157, 158, 162, 161), (158, 159, 163, 162), (459, 570, 574, 569), (173, 174, 169, 168), (165, 230, 244, 231), (169, 171, 241, 240), (178, 177, 235, 243), (166, 181, 462, 447, 170), (175, 174, 166, 170), (171, 172, 242, 241), (168, 169, 240, 236), (437, 451, 172, 163), (163, 172, 171, 162), (164, 170, 447, 438), (171, 169, 174, 175), (167, 166, 174, 173), (172, 451, 543, 242), (440, 165, 231, 525), (162, 171, 175, 161), (161, 175, 170, 164), (177, 178, 213, 212), (230, 178, 243, 244), (177, 168, 236, 235), (173, 178, 230, 167), (571, 179, 184, 572), (181, 166, 182), (185, 184, 209), (181, 442, 462), (166, 167, 183, 182), (184, 185, 180), (185, 176, 180), (165, 176, 167, 230), (66, 64, 190, 189), (64, 87, 187, 190), (413, 76, 188, 474), (76, 66, 189, 188), (87, 415, 471, 196, 187), (192, 194, 201, 197), (193, 480, 488, 199), (191, 193, 199, 205), (195, 192, 197, 206), (476, 195, 206, 495), (196, 471, 494, 204), (203, 202, 201, 205), (202, 198, 197, 201), (489, 200, 199, 488), (200, 203, 205, 199), (206, 204, 208, 207), (198, 204, 206, 197), (194, 191, 205, 201), (187, 196, 204, 198), (188, 189, 203, 200), (474, 188, 200, 489), (190, 187, 198, 202), (189, 190, 202, 203), (208, 498, 499, 207), (204, 494, 498, 208), (495, 206, 207, 499), (186, 185, 209), (179, 186, 209), (184, 179, 209), (212, 213, 217, 216), (210, 219, 173), (168, 177, 212, 211), (173, 168, 211, 210), (213, 178, 218), (173, 219, 218, 178), (211, 212, 216, 215), (210, 211, 215, 214), (214, 220, 219, 210), (218, 221, 217, 213), (218, 219, 220, 222, 221), (222, 220, 227, 229), (221, 222, 229, 228), (217, 221, 228, 226), (220, 214, 223, 227), (216, 217, 226, 225), (215, 216, 225, 224), (214, 215, 224, 223), (223, 224, 225, 226, 228, 229, 227), (176, 185, 186), (167, 176, 186), (232, 526, 525, 231), (528, 527, 233, 234), (243, 232, 231, 244), (239, 238, 236, 240), (235, 236, 238, 237), (538, 237, 238, 539), (239, 540, 539, 238), (242, 239, 240, 241), (540, 239, 242, 543), (235, 233, 232, 243), (233, 527, 526, 232), (528, 234, 237, 538), (233, 235, 237, 234), (261, 271, 267, 257), (294, 293, 246, 248), (245, 249, 250, 252), (259, 269, 270, 260), (253, 254, 251, 247), (248, 246, 254, 253), (264, 274, 271, 261), (255, 265, 269, 259), (249, 245, 255, 259), (251, 254, 264, 261), (250, 249, 259, 260), (247, 251, 261, 257), (294, 248, 258, 296), (248, 253, 263, 258), (245, 252, 262, 255), (293, 250, 260, 295), (253, 247, 257, 263), (254, 246, 256, 264), (271, 281, 277, 267), (269, 279, 280, 270), (274, 284, 281, 271), (265, 275, 279, 269), (296, 298, 272, 262), (263, 273, 268, 258), (262, 272, 265, 255), (295, 297, 266, 256), (257, 267, 273, 263), (256, 266, 274, 264), (275, 288, 290, 279), (288, 287, 285, 290), (287, 289, 286, 285), (298, 300, 282, 272), (273, 283, 278, 268), (272, 282, 275, 265), (297, 299, 276, 266), (267, 277, 283, 273), (266, 276, 284, 274), (279, 290, 285, 280), (282, 287, 288, 275), (289, 292, 291, 286), (270, 280, 299, 297), (268, 278, 300, 298), (260, 270, 297, 295), (258, 268, 298, 296), (246, 293, 295, 256), (252, 294, 296, 262), (252, 250, 293, 294), (282, 300, 289, 287), (292, 289, 300, 278), (286, 299, 280, 285), (276, 299, 286, 291), (292, 308, 307, 291), (291, 307, 301, 276), (278, 303, 308, 292), (284, 306, 304, 281), (281, 304, 302, 277), (283, 305, 303, 278), (277, 302, 305, 283), (276, 301, 306, 284), (322, 321, 311, 313), (313, 311, 309, 314), (314, 309, 332, 327), (316, 314, 327, 329), (315, 313, 314, 316), (323, 322, 313, 315), (325, 323, 315, 326), (326, 315, 316, 319), (336, 319, 330, 337), (328, 331, 317, 310), (310, 317, 318, 312), (320, 324, 420, 412), (319, 316, 329, 330), (312, 318, 324, 320), (423, 419, 323, 325), (419, 417, 322, 323), (417, 413, 321, 322), (425, 423, 325, 343), (343, 325, 326, 344), (337, 330, 422, 424), (330, 329, 418, 422), (327, 332, 415, 416), (414, 421, 331, 328), (329, 327, 416, 418), (341, 334, 335, 339), (346, 345, 334, 341), (328, 337, 424, 414), (310, 336, 328), (310, 339, 342, 336), (319, 338, 340, 326), (344, 346, 341, 312), (336, 342, 338, 319), (312, 341, 339, 310), (326, 340, 346, 344), (340, 333, 345, 346), (320, 343, 344, 312), (412, 425, 343, 320), (478, 350, 427, 476, 482), (479, 349, 348, 477), (480, 426, 349, 479), (481, 347, 350, 478), (477, 348, 347, 481), (374, 361, 359, 375), (426, 428, 352, 349), (349, 352, 351, 348), (350, 353, 429, 427), (564, 561, 361, 374), (352, 355, 354, 351), (428, 430, 355, 352), (378, 358, 360, 377), (375, 359, 357, 376), (379, 356, 358, 378), (376, 357, 356, 379), (565, 567, 355, 430), (348, 366, 367, 347), (347, 367, 365, 350), (351, 364, 366, 348), (350, 365, 362, 353), (560, 562, 363, 354), (354, 363, 364, 351), (366, 370, 373, 367), (562, 563, 368, 363), (365, 372, 371, 362), (364, 369, 370, 366), (367, 373, 372, 365), (363, 368, 369, 364), (370, 376, 379, 373), (373, 379, 378, 372), (369, 375, 376, 370), (372, 378, 377, 371), (563, 564, 374, 368), (368, 374, 375, 369), (308, 387, 386, 307), (307, 386, 380, 301), (303, 382, 387, 308), (306, 385, 383, 304), (304, 383, 381, 302), (305, 384, 382, 303), (302, 381, 384, 305), (301, 380, 385, 306), (387, 395, 394, 386), (386, 394, 388, 380), (382, 390, 395, 387), (385, 393, 391, 383), (383, 391, 389, 381), (384, 392, 390, 382), (381, 389, 392, 384), (380, 388, 393, 385), (331, 399, 396, 317), (324, 398, 431, 420), (421, 432, 399, 331), (317, 396, 397, 318), (318, 397, 398, 324), (399, 403, 400, 396), (398, 402, 433, 431), (432, 434, 403, 399), (396, 400, 401, 397), (397, 401, 402, 398), (403, 407, 404, 400), (402, 406, 435, 433), (434, 436, 407, 403), (400, 404, 405, 401), (401, 405, 406, 402), (407, 411, 408, 404), (406, 410, 437, 435), (436, 438, 411, 407), (404, 408, 409, 405), (405, 409, 410, 406), (569, 460, 469, 443), (452, 445, 446, 453), (439, 524, 545, 523), (446, 537, 541, 449), (458, 544, 532, 457), (441, 448, 447, 462, 463), (454, 448, 441, 453), (449, 541, 542, 450), (445, 533, 537, 446), (437, 410, 450, 451), (410, 409, 449, 450), (411, 438, 447, 448), (449, 454, 453, 446), (443, 452, 453, 441), (450, 542, 551, 543, 451), (440, 525, 546), (409, 408, 454, 449), (408, 411, 448, 454), (457, 505, 506, 458), (523, 545, 544, 458), (457, 532, 533, 445), (452, 443, 523, 458), (575, 576, 466, 460), (463, 464, 441), (468, 502, 466), (463, 462, 442), (441, 464, 465, 443), (466, 461, 468), (468, 461, 455), (439, 523, 443, 455), (568, 167, 186, 179), (311, 473, 475, 309), (309, 475, 470, 332), (413, 474, 472, 321), (321, 472, 473, 311), (332, 470, 483, 471, 415), (478, 484, 490, 481), (479, 486, 488, 480), (477, 496, 486, 479), (482, 497, 484, 478), (476, 495, 497, 482), (483, 493, 494, 471), (492, 496, 490, 491), (491, 490, 484, 485), (489, 488, 486, 487), (487, 486, 496, 492), (497, 500, 501, 493), (485, 484, 497, 493), (481, 490, 496, 477), (470, 485, 493, 483), (472, 487, 492, 473), (474, 489, 487, 472), (475, 491, 485, 470), (473, 492, 491, 475), (501, 500, 499, 498), (493, 501, 498, 494), (495, 499, 500, 497), (469, 502, 468), (460, 502, 469), (466, 502, 460), (505, 509, 510, 506), (503, 452, 512), (445, 504, 505, 457), (452, 503, 504, 445), (506, 511, 458), (452, 458, 511, 512), (504, 508, 509, 505), (503, 507, 508, 504), (507, 503, 512, 513), (511, 506, 510, 514), (511, 514, 515, 513, 512), (515, 522, 520, 513), (514, 521, 522, 515), (510, 519, 521, 514), (513, 520, 516, 507), (509, 518, 519, 510), (508, 517, 518, 509), (507, 516, 517, 508), (516, 520, 522, 521, 519, 518, 517), (455, 469, 468), (443, 469, 455), (548, 546, 525, 526), (530, 547, 549, 531), (544, 545, 524, 529), (536, 537, 533, 535), (532, 534, 535, 533), (538, 539, 553, 550), (552, 553, 539, 540), (542, 541, 537, 536), (540, 543, 551, 552), (532, 544, 529, 530), (547, 548, 526, 527), (528, 538, 550, 549), (530, 531, 534, 532), (439, 440, 546, 524), (530, 529, 548, 547), (529, 524, 546, 548), (549, 550, 534, 531), (552, 551, 542, 536), (550, 553, 535, 534), (536, 535, 553, 552), (528, 549, 547, 527), (442, 554, 464, 463), (442, 181, 182, 554), (83, 90, 89), (336, 337, 328), (124, 558, 559, 130), (115, 557, 558, 124), (106, 555, 557, 115), (130, 559, 556, 113), (371, 377, 564, 563), (362, 371, 563, 562), (353, 362, 562, 560), (377, 360, 561, 564), (429, 353, 567, 565), (429, 565, 566, 106), (560, 567, 353), (354, 355, 567, 560), (555, 106, 566), (107, 555, 566, 108), (574, 575, 460, 569), (573, 571, 444, 570), (459, 568, 573, 570), (568, 179, 571, 573), (444, 571, 572, 467), (570, 444, 575, 574), (444, 467, 576, 575), (184, 180, 572), (467, 572, 180, 456), (456, 461, 576, 467), (461, 466, 576), (176, 165, 440, 456, 180), (456, 440, 439, 455, 461), (183, 167, 568, 459), (554, 182, 183, 459), (465, 459, 569, 443), (554, 459, 465, 464), (600, 596, 585, 577), (599, 597, 580, 578), (597, 598, 579, 580), (595, 600, 577, 592), (596, 599, 607, 610), (584, 586, 591, 590), (582, 584, 590, 588), (586, 583, 589, 591), (593, 582, 588, 594), (583, 581, 587, 589), (581, 593, 594, 587), (598, 595, 592, 579), (587, 594, 600, 595), (590, 591, 597, 599), (588, 590, 599, 596), (591, 589, 598, 597), (594, 588, 596, 600), (589, 587, 595, 598), (592, 577, 606, 603), (577, 585, 605, 606), (638, 637, 628, 625), (637, 635, 627, 628), (578, 580, 602, 604), (585, 578, 604, 605), (579, 592, 603, 601), (580, 579, 601, 602), (610, 607, 611, 614), (585, 596, 610, 609), (578, 585, 609, 608), (599, 578, 608, 607), (614, 611, 615, 618), (609, 610, 614, 613), (608, 609, 613, 612), (607, 608, 612, 611), (618, 615, 619, 622), (613, 614, 618, 617), (612, 613, 617, 616), (611, 612, 616, 615), (622, 619, 620, 621), (617, 618, 622, 621), (616, 617, 621, 620), (615, 616, 620, 619), (627, 626, 624, 628), (623, 625, 628, 624), (639, 636, 624, 626), (635, 639, 626, 627), (640, 638, 625, 623), (636, 640, 623, 624), (602, 601, 634, 633), (601, 603, 631, 634), (605, 604, 632, 630), (604, 602, 633, 632), (606, 605, 630, 629), (603, 606, 629, 631), (633, 634, 640, 636), (634, 631, 638, 640), (630, 632, 639, 635), (632, 633, 636, 639), (629, 630, 635, 637), (631, 629, 637, 638), (652, 641, 646, 653), (641, 642, 644, 646), (646, 644, 650, 648), (655, 645, 651, 656), (653, 646, 648, 654), (645, 647, 649, 651), (647, 653, 654, 649), (643, 652, 653, 647), (644, 655, 656, 650), (651, 649, 593, 581), (649, 654, 582, 593), (648, 650, 586, 584), (654, 648, 584, 582), (650, 656, 583, 586), (656, 651, 581, 583), (680, 657, 665, 676), (679, 658, 660, 677), (677, 660, 659, 678), (675, 672, 657, 680), (676, 690, 687, 679), (664, 670, 671, 666), (662, 668, 670, 664), (666, 671, 669, 663), (673, 674, 668, 662), (663, 669, 667, 661), (661, 667, 674, 673), (678, 659, 672, 675), (667, 675, 680, 674), (670, 679, 677, 671), (668, 676, 679, 670), (671, 677, 678, 669), (674, 680, 676, 668), (669, 678, 675, 667), (672, 683, 686, 657), (657, 686, 685, 665), (718, 705, 708, 717), (717, 708, 707, 715), (658, 684, 682, 660), (665, 685, 684, 658), (659, 681, 683, 672), (660, 682, 681, 659), (690, 694, 691, 687), (665, 689, 690, 676), (658, 688, 689, 665), (679, 687, 688, 658), (694, 698, 695, 691), (689, 693, 694, 690), (688, 692, 693, 689), (687, 691, 692, 688), (698, 702, 699, 695), (693, 697, 698, 694), (692, 696, 697, 693), (691, 695, 696, 692), (702, 701, 700, 699), (697, 701, 702, 698), (696, 700, 701, 697), (695, 699, 700, 696), (707, 708, 704, 706), (703, 704, 708, 705), (719, 706, 704, 716), (715, 707, 706, 719), (720, 703, 705, 718), (716, 704, 703, 720), (682, 713, 714, 681), (681, 714, 711, 683), (685, 710, 712, 684), (684, 712, 713, 682), (686, 709, 710, 685), (683, 711, 709, 686), (713, 716, 720, 714), (714, 720, 718, 711), (710, 715, 719, 712), (712, 719, 716, 713), (709, 717, 715, 710), (711, 718, 717, 709), (730, 731, 724, 721), (724, 726, 728, 722), (733, 734, 729, 723), (731, 732, 726, 724), (723, 729, 727, 725), (725, 727, 732, 731), (722, 728, 734, 733), (729, 661, 673, 727), (727, 673, 662, 732), (726, 664, 666, 728), (732, 662, 664, 726), (728, 666, 663, 734), (734, 663, 661, 729), (94, 92, 643, 88), (95, 91, 641, 652), (91, 93, 642, 641), (92, 95, 652, 643), (93, 99, 98, 642), (342, 730, 721, 338), (338, 721, 333, 340), (339, 335, 730, 342), (88, 643, 647, 645), (98, 88, 645, 655), (642, 98, 655, 644), (334, 723, 725, 335), (345, 733, 723, 334), (721, 724, 722, 333), (335, 725, 731, 730), (333, 722, 733, 345)])
me_cube_002.polygons.foreach_set('material_index', [4, 4, 4, 4, 4, 4, 4, 4, 4, 4, 4, 4, 4, 4, 4, 4, 4, 4, 4, 4, 4, 4, 4, 4, 4, 4, 4, 4, 4, 4, 4, 4, 4, 4, 4, 4, 4, 4, 4, 4, 4, 4, 4, 4, 4, 4, 4, 4, 4, 4, 4, 4, 4, 4, 4, 4, 4, 4, 4, 2, 2, 2, 2, 2, 2, 2, 2, 2, 2, 2, 2, 2, 2, 2, 2, 2, 2, 2, 2, 2, 2, 2, 2, 2, 2, 2, 2, 2, 2, 2, 2, 2, 2, 2, 3, 3, 3, 3, 3, 3, 3, 3, 3, 3, 3, 3, 3, 3, 3, 3, 3, 3, 3, 3, 3, 3, 3, 3, 3, 3, 3, 3, 3, 3, 3, 3, 3, 3, 3, 4, 4, 4, 4, 4, 4, 4, 4, 4, 4, 4, 4, 4, 4, 4, 4, 2, 2, 2, 2, 2, 0, 0, 0, 0, 0, 0, 0, 0, 0, 0, 0, 0, 0, 0, 0, 0, 0, 1, 1, 1, 0, 0, 1, 1, 0, 0, 0, 0, 0, 1, 1, 0, 0, 0, 1, 1, 0, 0, 0, 0, 0, 0, 0, 0, 0, 3, 3, 3, 3, 3, 4, 4, 4, 4, 4, 4, 4, 4, 4, 4, 5, 4, 4, 4, 4, 4, 4, 4, 5, 5, 5, 0, 0, 0, 0, 0, 0, 0, 0, 0, 0, 0, 0, 0, 0, 0, 0, 0, 0, 0, 0, 0, 0, 0, 0, 1, 1, 1, 1, 1, 1, 1, 1, 1, 1, 1, 1, 1, 4, 4, 4, 4, 4, 4, 4, 4, 4, 4, 4, 4, 4, 4, 4, 4, 4, 4, 4, 4, 4, 4, 4, 4, 4, 4, 4, 4, 4, 4, 4, 4, 4, 4, 4, 4, 4, 4, 4, 4, 4, 4, 4, 4, 4, 4, 4, 4, 4, 4, 4, 4, 4, 4, 4, 4, 4, 4, 4, 2, 2, 2, 2, 2, 2, 2, 2, 2, 2, 2, 2, 2, 2, 2, 2, 2, 2, 2, 2, 2, 2, 2, 2, 2, 2, 2, 2, 2, 2, 2, 2, 2, 2, 2, 2, 2, 3, 3, 3, 3, 3, 3, 3, 3, 3, 3, 3, 3, 3, 3, 3, 3, 3, 3, 3, 3, 3, 3, 3, 3, 3, 3, 3, 3, 3, 3, 3, 3, 3, 3, 3, 4, 4, 4, 4, 4, 4, 4, 4, 4, 4, 4, 4, 4, 4, 4, 4, 2, 2, 2, 2, 2, 0, 0, 0, 0, 0, 0, 0, 0, 0, 0, 0, 0, 0, 0, 0, 0, 0, 1, 1, 1, 0, 0, 1, 1, 0, 0, 0, 0, 0, 1, 1, 0, 0, 0, 1, 1, 0, 0, 0, 0, 0, 0, 0, 0, 0, 0, 3, 3, 3, 3, 3, 4, 4, 4, 4, 4, 4, 4, 4, 4, 4, 5, 4, 4, 4, 4, 4, 4, 4, 5, 5, 5, 0, 0, 0, 0, 0, 0, 0, 0, 0, 0, 0, 0, 0, 0, 0, 0, 0, 0, 0, 0, 0, 0, 0, 0, 1, 1, 1, 1, 1, 1, 1, 1, 1, 1, 1, 1, 1, 1, 1, 1, 1, 1, 1, 1, 1, 0, 0, 2, 2, 3, 3, 3, 3, 3, 3, 3, 3, 3, 3, 3, 3, 3, 3, 0, 0, 0, 0, 0, 0, 0, 0, 0, 0, 0, 0, 0, 0, 0, 0, 0, 0, 0, 0, 0, 0, 0, 0, 0, 0, 0, 0, 0, 0, 0, 0, 0, 0, 0, 0, 0, 0, 0, 0, 0, 0, 0, 0, 0, 0, 0, 0, 0, 0, 0, 0, 0, 0, 0, 0, 0, 0, 0, 0, 0, 0, 0, 0, 0, 0, 0, 0, 0, 0, 0, 0, 0, 0, 0, 0, 0, 2, 2, 0, 0, 0, 0, 0, 2, 0, 0, 0, 0, 0, 0, 0, 0, 0, 0, 0, 0, 0, 0, 0, 0, 0, 0, 0, 0, 0, 0, 0, 0, 0, 0, 0, 0, 0, 0, 0, 0, 0, 0, 0, 0, 0, 0, 0, 0, 0, 0, 0, 0, 0, 0, 0, 0, 0, 0, 0, 0, 0, 0, 0, 0, 0, 0, 0, 0, 0, 0, 0, 0, 0, 0, 0, 2, 0, 0, 0, 0, 0, 0, 0, 0, 0, 0, 0, 0, 2, 2, 2, 2, 2, 2, 2, 2, 2, 2, 2, 2, 2, 2, 2, 2])
me_cube_002.materials.append(mat_character_dad_skin)
me_cube_002.materials.append(mat_character_dad_hair)
me_cube_002.materials.append(mat_character_dad_tshirt)
me_cube_002.materials.append(mat_character_dad_pants)
me_cube_002.materials.append(mat_character_dad_belt)
me_cube_002.materials.append(mat_character_dad_belt_2)
me_cube_002.use_remesh_preserve_volume = False
me_cube_002.use_remesh_preserve_attributes = False
me_cube_002.use_mirror_x = True
me_cube_002.update()
arm_armature = bpy.data.armatures.new('Armature')  # bones are not reproduced

# ---- objects
ob_metarig = bpy.data.objects.new('metarig', arm_armature)
ob_dad = bpy.data.objects.new('dad', me_cube_002)

# ---- transforms, parenting, visibility, modifiers, constraints
ob_metarig.location = (0.0, 0.0, 0.0)
ob_metarig.show_in_front = True
ob_metarig.lineart.crease_threshold = 0.0
ob_dad.parent = ob_metarig
ob_dad.location = (0.0, 0.0, 0.0)
ob_dad.lineart.crease_threshold = 0.0
ob_dad.use_mesh_mirror_x = True
_vg = ob_dad.vertex_groups.new(name='hips')
for _i, _w in zip([64, 66, 68, 69, 76, 77, 78, 82, 84, 87, 100, 101, 102, 103, 104, 105, 106, 107, 108, 187, 188, 189, 190, 191, 192, 193, 194, 195, 196, 197, 198, 199, 200, 201, 202, 203, 204, 205, 206, 207, 208, 309, 311, 313, 314, 315, 321, 322, 323, 327, 329, 332, 347, 348, 349, 350, 351, 352, 353, 354, 355, 413, 415, 416, 417, 418, 419, 423, 426, 427, 428, 429, 430, 470, 471, 472, 473, 474, 475, 476, 477, 478, 479, 480, 481, 482, 483, 484, 485, 486, 487, 488, 489, 490, 491, 492, 493, 494, 495, 496, 497, 498, 499, 500, 501, 555, 560, 565, 566, 567], [0.1674, 0.1468, 0.1085, 0.1168, 0.268, 0.1564, 0.04337, 0.1877, 0.02603, 0.3717, 0.03658, 0.04398, 0.5188, 0.08692, 0.03633, 0.2742, 0.1253, 0.0632, 0.1965, 0.4345, 0.2773, 0.1515, 0.1765, 0.1416, 0.5496, 0.326, 0.1726, 0.6561, 0.4965, 0.544, 0.4716, 0.3243, 0.2907, 0.1704, 0.1849, 0.1524, 0.5332, 0.1408, 0.6435, 0.6327, 0.5628, 0.1655, 0.1492, 0.1115, 0.1151, 0.00218, 0.2709, 0.1611, 0.05023, 0.1838, 0.02439, 0.3645, 0.03521, 0.04417, 0.5213, 0.08562, 0.0372, 0.2749, 0.1236, 0.06499, 0.1977, 0.3604, 0.4857, 0.2715, 0.2402, 0.03899, 0.09284, 0.01121, 0.6089, 0.5749, 0.511, 0.3195, 0.4502, 0.4251, 0.5381, 0.2801, 0.1536, 0.3708, 0.1745, 0.6818, 0.1429, 0.5358, 0.3287, 0.4713, 0.1701, 0.6149, 0.4889, 0.5307, 0.4612, 0.327, 0.2935, 0.4372, 0.3865, 0.168, 0.1827, 0.1544, 0.5225, 0.5696, 0.6647, 0.1423, 0.6089, 0.5847, 0.6509, 0.6045, 0.5491, 0.06898, 0.06421, 0.4559, 0.2111, 0.2229]): _vg.add([_i], _w, 'REPLACE')
_vg = ob_dad.vertex_groups.new(name='spine')
for _i, _w in zip([64, 66, 68, 69, 70, 71, 74, 75, 76, 77, 78, 80, 81, 82, 84, 85, 87, 90, 91, 93, 96, 97, 100, 101, 102, 105, 187, 188, 189, 190, 191, 192, 193, 194, 195, 196, 197, 198, 199, 200, 201, 202, 203, 204, 205, 206, 207, 208, 309, 311, 313, 314, 315, 316, 319, 320, 321, 322, 323, 325, 326, 327, 329, 330, 332, 337, 338, 340, 343, 344, 347, 348, 349, 352, 412, 413, 415, 416, 417, 418, 419, 422, 423, 424, 425, 426, 427, 428, 470, 471, 472, 473, 474, 475, 476, 477, 478, 479, 480, 481, 482, 483, 484, 485, 486, 487, 488, 489, 490, 491, 492, 493, 494, 495, 496, 497, 498, 499, 500, 501], [0.6254, 0.6356, 0.7092, 0.7234, 0.7351, 0.735, 0.1434, 0.04025, 0.6097, 0.6984, 0.7694, 0.6483, 0.1149, 0.7207, 0.8252, 0.4429, 0.5149, 0.2363, 0.06879, 0.05474, 0.2094, 0.01121, 0.06209, 0.06824, 0.1966, 0.0596, 0.4362, 0.5994, 0.6149, 0.6026, 0.5359, 0.2465, 0.5373, 0.5075, 0.1991, 0.3952, 0.2614, 0.3911, 0.5459, 0.5864, 0.5269, 0.5702, 0.6006, 0.3559, 0.5564, 0.2191, 0.2355, 0.3225, 0.6262, 0.6409, 0.7155, 0.7232, 0.7389, 0.7361, 0.1437, 0.04106, 0.6157, 0.7081, 0.7765, 0.6525, 0.1158, 0.7206, 0.8253, 0.443, 0.5166, 0.2363, 0.069, 0.0552, 0.2111, 0.01179, 0.06194, 0.06862, 0.2018, 0.06099, 0.05682, 0.5347, 0.4279, 0.6652, 0.6571, 0.8961, 0.7909, 0.7338, 0.7503, 0.22, 0.2233, 0.1602, 0.01969, 0.04602, 0.4388, 0.3637, 0.6054, 0.6198, 0.5234, 0.6034, 0.1876, 0.5395, 0.2506, 0.5431, 0.4096, 0.5084, 0.2138, 0.3976, 0.2653, 0.394, 0.5517, 0.5923, 0.4488, 0.5065, 0.5277, 0.571, 0.6052, 0.3594, 0.3264, 0.209, 0.5601, 0.2314, 0.3079, 0.2261, 0.2455, 0.3272]): _vg.add([_i], _w, 'REPLACE')
_vg = ob_dad.vertex_groups.new(name='chest')
for _i, _w in zip([70, 71, 72, 73, 74, 75, 78, 79, 80, 81, 83, 84, 85, 86, 89, 90, 91, 93, 96, 97, 149, 150, 151, 152, 153, 154, 155, 156, 157, 158, 159, 160, 164, 315, 316, 317, 318, 319, 320, 323, 324, 325, 326, 328, 329, 330, 331, 336, 337, 338, 340, 343, 344, 396, 397, 398, 399, 400, 401, 402, 403, 404, 405, 406, 407, 411, 412, 418, 419, 420, 421, 422, 423, 424, 425, 431, 432, 433, 434, 435, 436, 438, 447], [0.05331, 0.06209, 0.02129, 0.01986, 0.09149, 0.1503, 0.06137, 0.07947, 0.146, 0.08546, 0.01111, 0.09544, 0.3127, 0.07441, 0.02546, 0.3545, 0.04314, 0.03359, 0.3353, 0.04514, 0.02811, 0.02232, 0.07424, 0.09572, 0.03701, 0.02339, 0.06903, 0.1245, 0.08631, 0.03119, 0.03357, 0.5344, 0.06473, 0.0534, 0.06213, 0.02135, 0.01977, 0.09151, 0.1502, 0.06153, 0.0793, 0.1461, 0.08547, 0.01134, 0.09546, 0.3127, 0.07458, 0.02553, 0.3545, 0.04317, 0.0336, 0.3353, 0.04511, 0.02817, 0.02223, 0.07408, 0.09586, 0.03707, 0.0233, 0.06889, 0.1246, 0.08633, 0.03114, 0.03345, 0.5345, 0.06474, 0.6108, 0.03818, 0.04292, 0.1452, 0.04554, 0.1896, 0.135, 0.5925, 0.6095, 0.1332, 0.07202, 0.1241, 0.08793, 0.03571, 0.6225, 0.08422, 0.03127]): _vg.add([_i], _w, 'REPLACE')
_vg = ob_dad.vertex_groups.new(name='neck')
for _i, _w in zip([72, 73, 75, 79, 86, 149, 150, 151, 152, 153, 154, 155, 156, 157, 158, 159, 160, 161, 162, 163, 164, 165, 166, 167, 168, 169, 170, 171, 172, 173, 174, 175, 176, 177, 178, 179, 181, 182, 183, 185, 186, 209, 210, 211, 214, 215, 219, 220, 223, 224, 227, 229, 236, 239, 240, 241, 242, 317, 318, 320, 324, 331, 396, 397, 398, 399, 400, 401, 402, 403, 404, 405, 406, 407, 408, 409, 410, 411, 412, 420, 431, 433, 435, 436, 437, 438, 439, 441, 442, 443, 444, 445, 446, 447, 448, 449, 450, 451, 452, 453, 454, 455, 457, 458, 459, 460, 462, 463, 464, 465, 468, 469, 502, 503, 504, 507, 508, 512, 513, 516, 517, 520, 522, 523, 524, 533, 536, 537, 540, 541, 542, 543, 544, 545, 551, 552, 554, 568, 569, 570, 571, 573, 574, 575], [0.06663, 0.03722, 0.0176, 0.0, 0.0001209, 0.09204, 0.0, 0.0, 0.004049, 0.0, 0.0, 0.0, 0.009026, 0.3151, 0.3946, 0.5172, 0.4622, 0.1614, 0.03531, 0.0, 0.1869, 0.0, 0.0, 0.0, 0.0, 0.0, 0.0, 0.0, 0.0, 0.0, 0.0, 0.0, 0.0, 0.0, 0.0, 0.02125, 0.0, 0.0, 0.0, 0.0, 0.0, 0.0, 0.0, 0.0, 0.0, 0.0, 0.006533, 0.004722, 0.0, 0.0, 0.0, 0.0, 0.0, 0.04033, 0.07858, 0.0, 0.0, 0.06663, 0.03722, 0.01662, 0.0, 0.0001209, 0.09204, 0.0, 0.0, 0.004049, 0.0, 0.0, 0.0, 0.009137, 0.315, 0.3943, 0.517, 0.4622, 0.1614, 0.03531, 0.0, 0.1869, 0.04107, 0.004518, 0.0, 0.04552, 0.5689, 0.3131, 0.0, 0.1384, 0.0, 0.0, 0.0, 0.0, 0.0456, 0.0, 0.0, 0.05657, 0.0, 0.0, 0.0, 0.0, 0.0, 0.0, 0.0, 0.0, 0.0, 0.0, 0.03088, 0.02125, 0.000561, 0.0, 0.0, 0.0, 0.0, 0.0, 0.0, 0.0, 0.0, 0.0, 0.0, 0.006533, 0.004722, 0.0, 0.0, 0.0, 0.0, 0.0, 0.0, 0.0, 0.04306, 0.0, 0.03831, 0.0, 0.09019, 0.0, 0.0, 0.0, 0.0, 0.03586, 0.0, 0.0, 0.0, 0.04688, 0.04447, 0.04759, 0.04732, 0.04424]): _vg.add([_i], _w, 'REPLACE')
_vg = ob_dad.vertex_groups.new(name='head')
for _i, _w in zip([72, 73, 79, 149, 150, 151, 152, 153, 154, 155, 156, 157, 158, 159, 160, 161, 162, 163, 164, 165, 166, 167, 168, 169, 170, 171, 172, 173, 174, 175, 176, 177, 178, 179, 180, 181, 182, 183, 184, 185, 186, 209, 210, 211, 212, 213, 214, 215, 216, 217, 218, 219, 220, 221, 222, 223, 224, 225, 226, 227, 228, 229, 230, 231, 232, 233, 234, 235, 236, 237, 238, 239, 240, 241, 242, 243, 244, 317, 318, 324, 396, 397, 398, 399, 400, 401, 402, 403, 404, 405, 406, 407, 408, 409, 410, 411, 420, 431, 433, 435, 436, 437, 438, 439, 440, 441, 442, 443, 444, 445, 446, 447, 448, 449, 450, 451, 452, 453, 454, 455, 456, 457, 458, 459, 460, 461, 462, 463, 464, 465, 466, 467, 468, 469, 502, 503, 504, 505, 506, 507, 508, 509, 510, 511, 512, 513, 514, 515, 516, 517, 518, 519, 520, 521, 522, 523, 524, 525, 526, 527, 528, 529, 530, 531, 532, 533, 534, 535, 536, 537, 538, 539, 540, 541, 542, 543, 544, 545, 546, 547, 548, 549, 550, 551, 552, 553, 554, 568, 569, 570, 571, 572, 573, 574, 575, 576], [0.06177, 0.07356, 0.1423, 0.06916, 0.08017, 0.1484, 0.005577, 0.07932, 0.08728, 0.1569, 0.01696, 0.1937, 0.1896, 0.2274, 0.1129, 0.6701, 0.5061, 0.6881, 0.7147, 0.9959, 0.6939, 0.9739, 0.9528, 0.8917, 0.7641, 0.7919, 0.7931, 0.9587, 0.8687, 0.8199, 0.985, 0.9814, 0.9818, 0.9476, 0.9826, 0.65, 0.8276, 0.9017, 0.9771, 0.9821, 0.979, 0.9754, 0.9608, 0.9599, 0.9844, 0.9811, 0.9621, 0.9631, 0.9826, 0.9807, 0.9765, 0.9612, 0.9626, 0.9741, 0.969, 0.9653, 0.9666, 0.979, 0.9786, 0.9671, 0.9735, 0.9704, 0.9903, 0.9974, 0.9976, 0.9974, 0.9944, 0.9901, 0.9641, 0.9905, 0.9835, 0.9382, 0.8661, 0.8219, 0.8335, 0.9903, 0.9926, 0.06176, 0.0734, 0.1418, 0.06914, 0.08001, 0.1479, 0.005702, 0.07931, 0.08713, 0.1564, 0.01708, 0.1937, 0.1895, 0.227, 0.113, 0.6703, 0.5062, 0.687, 0.7149, 0.1452, 0.1524, 0.1595, 0.2385, 0.009024, 0.735, 0.3304, 0.9967, 0.9969, 0.6948, 0.6434, 0.9733, 0.9475, 0.9547, 0.9031, 0.6269, 0.7649, 0.7933, 0.7896, 0.7842, 0.9579, 0.8698, 0.8206, 0.9864, 0.9828, 0.9783, 0.9804, 0.9389, 0.9477, 0.9828, 0.6336, 0.6523, 0.8281, 0.9017, 0.9773, 0.9776, 0.9825, 0.9791, 0.9756, 0.96, 0.9607, 0.9809, 0.979, 0.9613, 0.9635, 0.9795, 0.9786, 0.9753, 0.9604, 0.9617, 0.973, 0.9682, 0.9647, 0.9665, 0.9766, 0.9767, 0.9664, 0.9724, 0.9696, 0.9897, 0.9965, 0.998, 0.9982, 0.9988, 0.9958, 0.9967, 0.996, 0.9926, 0.9926, 0.9653, 0.9871, 0.9768, 0.9356, 0.8976, 0.9913, 0.9824, 0.9394, 0.8221, 0.8206, 0.8193, 0.9933, 0.9939, 0.998, 0.9978, 0.9986, 0.9935, 0.9906, 0.8162, 0.9407, 0.983, 0.8447, 0.9431, 0.9432, 0.9468, 0.9481, 0.9775, 0.9464, 0.9465, 0.9481, 0.9776]): _vg.add([_i], _w, 'REPLACE')
_vg = ob_dad.vertex_groups.new(name='shoulder.L')
for _i, _w in zip([64, 65, 66, 67, 68, 69, 70, 71, 72, 73, 74, 75, 76, 77, 78, 79, 80, 81, 82, 83, 84, 85, 86, 87, 89, 90, 91, 92, 93, 94, 95, 96, 97, 99, 149, 150, 151, 152, 153, 154, 155, 156, 157, 158, 159, 160, 161, 162, 163, 164, 171, 172, 175, 187, 188, 189, 190, 191, 194, 200, 201, 202, 203, 205, 241, 242, 319, 323, 324, 325, 328, 331, 336, 337, 338, 342, 398, 399, 402, 403, 406, 407, 412, 413, 414, 417, 419, 420, 421, 422, 423, 424, 425, 431, 432, 433, 434, 435, 436, 641, 663, 666, 669, 671, 672, 677, 678, 728, 734], [0.0, 0.8658, 0.0, 0.7866, 0.0, 0.0, 0.0, 0.0, 0.7544, 0.673, 0.0, 0.0, 0.0, 0.0, 0.0, 0.1707, 0.0, 0.0, 0.0, 0.2969, 0.0, 0.0, 0.7376, 0.0, 0.2635, 0.0, 0.0, 0.05524, 0.03244, 0.05111, 0.03568, 0.0, 0.1055, 0.05035, 0.733, 0.6545, 0.1735, 0.7222, 0.7042, 0.637, 0.1493, 0.6265, 0.3753, 0.1417, 0.1255, 0.2453, 0.0928, 0.09338, 0.05245, 0.05051, 0.02609, 0.01756, 0.01889, 0.0, 0.0, 0.0, 0.0, 0.0, 0.0, 0.0, 0.0, 0.0, 0.0, 0.0, 0.01372, 0.005103, 0.0, 0.0, 0.06798, 0.0, 0.0096, 0.04872, 0.0, 0.0, 0.0, 0.0, 0.06362, 0.03748, 0.0598, 0.04226, 0.0289, 0.02573, 0.1008, 0.0, 0.128, 0.0, 0.0, 0.1586, 0.1134, 0.003388, 0.0, 0.0, 0.003105, 0.153, 0.1487, 0.146, 0.1325, 0.06455, 0.1336, 0.00222, 0.0, 0.0, 0.0, 0.0, 0.0, 0.0, 0.0, 0.0, 0.0]): _vg.add([_i], _w, 'REPLACE')
_vg = ob_dad.vertex_groups.new(name='upper_arm.L')
for _i, _w in zip([65, 67, 70, 71, 72, 73, 74, 75, 78, 79, 80, 81, 83, 85, 88, 89, 90, 91, 92, 93, 94, 95, 96, 97, 98, 99, 150, 151, 154, 155, 412, 423, 425, 581, 582, 583, 584, 586, 593, 641, 642, 643, 644, 645, 646, 647, 648, 649, 650, 651, 652, 653, 654, 655, 656], [0.3425, 0.3977, 0.0, 0.0, 0.001061, 0.0239, 0.1317, 0.1536, 0.0, 0.01297, 0.06917, 0.1233, 0.0, 0.0, 0.9537, 0.271, 0.0, 0.4176, 0.9381, 0.7201, 0.9418, 0.9328, 0.04099, 0.5884, 0.9773, 0.9277, 0.01908, 0.008956, 0.014, 0.003828, 0.01061, 0.0, 0.0001964, 0.003251, 0.112, 0.06439, 0.1217, 0.05438, 0.07959, 0.8959, 0.9644, 0.9623, 0.979, 0.9456, 0.9619, 0.9645, 0.8665, 0.8351, 0.9125, 0.2238, 0.973, 0.97, 0.8197, 0.9823, 0.7864]): _vg.add([_i], _w, 'REPLACE')
_vg = ob_dad.vertex_groups.new(name='forearm.L')
for _i, _w in zip([88, 581, 582, 583, 584, 586, 587, 588, 589, 590, 591, 592, 593, 594, 595, 596, 597, 598, 599, 600, 643, 645, 647, 648, 649, 650, 651, 654, 656], [0.02539, 0.9729, 0.889, 0.9352, 0.8818, 0.9443, 0.9541, 0.9951, 0.9033, 0.927, 0.5579, 0.0004314, 0.9206, 0.9778, 0.1455, 0.4738, 0.1454, 0.1367, 0.1612, 0.1763, 0.003196, 0.04935, 0.00831, 0.1325, 0.1645, 0.08707, 0.7761, 0.1796, 0.2136]): _vg.add([_i], _w, 'REPLACE')
_vg = ob_dad.vertex_groups.new(name='hand.L')
for _i, _w in zip([577, 578, 579, 580, 585, 587, 589, 590, 591, 592, 595, 596, 597, 598, 599, 600, 601, 602, 603, 604, 605, 606, 608, 609, 623, 625, 629, 630, 631, 632, 633, 634, 635, 638, 639, 640], [0.9348, 0.4004, 0.9145, 0.9414, 0.0559, 0.03939, 0.09525, 0.05074, 0.4388, 0.9328, 0.8399, 0.3833, 0.8144, 0.8455, 0.1257, 0.7893, 0.7666, 0.8928, 0.8013, 0.745, 0.7312, 0.9458, 0.1003, 0.05023, 0.03911, 0.03655, 0.07211, 0.1993, 0.2354, 0.1997, 0.03829, 0.2489, 0.04667, 0.06973, 0.05148, 0.07335]): _vg.add([_i], _w, 'REPLACE')
_vg = ob_dad.vertex_groups.new(name='hand.L.001.L')
for _i, _w in zip([579, 601, 602, 603, 604, 605, 606, 623, 624, 625, 626, 627, 629, 630, 631, 632, 633, 634, 635, 636, 637, 638, 639, 640], [0.04811, 0.1668, 0.07811, 0.1477, 0.1099, 0.1139, 0.03524, 0.1124, 0.02168, 0.1081, 0.07025, 0.04309, 0.8488, 0.6102, 0.5728, 0.5844, 0.8952, 0.5313, 0.1799, 0.05556, 0.03163, 0.169, 0.1712, 0.1781]): _vg.add([_i], _w, 'REPLACE')
_vg = ob_dad.vertex_groups.new(name='hand.L.002.L')
for _i, _w in zip([601, 603, 604, 605, 623, 624, 625, 626, 627, 628, 629, 630, 631, 632, 633, 634, 635, 636, 637, 638, 639, 640], [0.06297, 0.04132, 0.02181, 0.01546, 0.8431, 0.9592, 0.8486, 0.9077, 0.9396, 0.9867, 0.07785, 0.1648, 0.1904, 0.1883, 0.0594, 0.2191, 0.7658, 0.9406, 0.9535, 0.7609, 0.7703, 0.7484]): _vg.add([_i], _w, 'REPLACE')
_vg = ob_dad.vertex_groups.new(name='Thumb1.L')
for _i, _w in zip([577, 578, 580, 585, 596, 597, 599, 600, 604, 605, 607, 608, 609, 610, 611, 612, 613, 614, 615, 616, 617, 618, 630, 632], [0.04436, 0.1633, 0.03342, 0.5655, 0.04199, 0.0, 0.07439, 0.01693, 0.1062, 0.1198, 0.9807, 0.8698, 0.9347, 0.973, 0.9152, 0.7525, 0.925, 0.9554, 0.1462, 0.3604, 0.1242, 0.1093, 0.0004436, 0.003907]): _vg.add([_i], _w, 'REPLACE')
_vg = ob_dad.vertex_groups.new(name='Thumb2.L')
for _i, _w in zip([611, 612, 613, 614, 615, 616, 617, 618, 619, 620, 621, 622], [0.08294, 0.2305, 0.07155, 0.03728, 0.8531, 0.6326, 0.8747, 0.8904, 0.9911, 0.9803, 0.9925, 0.9926]): _vg.add([_i], _w, 'REPLACE')
_vg = ob_dad.vertex_groups.new(name='shoulder.R')
for _i, _w in zip([74, 78, 79, 80, 83, 86, 89, 90, 91, 95, 151, 152, 155, 156, 159, 160, 309, 310, 311, 312, 313, 314, 315, 316, 317, 318, 319, 320, 321, 322, 323, 324, 325, 326, 327, 328, 329, 330, 331, 332, 336, 337, 338, 339, 340, 341, 342, 343, 344, 346, 396, 397, 398, 399, 400, 401, 402, 403, 404, 405, 406, 407, 408, 409, 410, 411, 412, 413, 414, 417, 419, 420, 421, 422, 423, 424, 425, 431, 432, 433, 434, 435, 436, 449, 450, 454, 470, 472, 473, 475, 477, 481, 487, 490, 491, 492, 496, 541, 542, 583, 586, 589, 592, 597, 598, 650, 656, 721], [0.0, 0.0, 0.06673, 0.0, 0.009439, 0.04848, 0.0, 0.0, 0.0, 0.0, 0.06246, 0.03726, 0.05873, 0.04207, 0.02761, 0.02572, 0.0, 0.8665, 0.0, 0.7866, 0.0, 0.0, 0.0, 0.0, 0.755, 0.6723, 0.0, 0.0, 0.0, 0.0, 0.0, 0.1707, 0.0, 0.0, 0.0, 0.2969, 0.0, 0.0, 0.7376, 0.0, 0.2639, 0.0, 0.0, 0.0553, 0.03244, 0.05112, 0.03585, 0.0, 0.1055, 0.05029, 0.7336, 0.6538, 0.1735, 0.7222, 0.7047, 0.6363, 0.1493, 0.6265, 0.3755, 0.1417, 0.1255, 0.2458, 0.09273, 0.09317, 0.05242, 0.05054, 0.09961, 0.0, 0.128, 0.0, 0.0, 0.1559, 0.1134, 0.003417, 0.0, 0.0, 0.003105, 0.1505, 0.1487, 0.1436, 0.1325, 0.06364, 0.1336, 0.02502, 0.01943, 0.01825, 0.0, 0.0, 0.0, 0.0, 0.0, 0.0, 0.0, 0.0, 0.0, 0.0, 0.0, 0.01116, 0.005014, 0.0, 0.0, 0.0, 0.0, 0.0, 0.0, 0.0, 0.0, 0.002261]): _vg.add([_i], _w, 'REPLACE')
_vg = ob_dad.vertex_groups.new(name='upper_arm.R')
for _i, _w in zip([310, 312, 315, 316, 317, 318, 319, 320, 323, 324, 325, 326, 328, 330, 333, 334, 335, 336, 337, 338, 339, 340, 341, 342, 343, 344, 345, 346, 397, 398, 401, 402, 412, 423, 425, 661, 662, 663, 664, 666, 673, 721, 722, 723, 724, 725, 726, 727, 728, 729, 730, 731, 732, 733, 734], [0.3425, 0.3977, 0.0, 0.0, 0.001293, 0.02454, 0.1317, 0.1536, 0.0, 0.01486, 0.0693, 0.1233, 0.0, 0.0, 0.9644, 0.9537, 0.9623, 0.271, 0.0, 0.4176, 0.9381, 0.7201, 0.9418, 0.9328, 0.04099, 0.5884, 0.9773, 0.9277, 0.01971, 0.01069, 0.01461, 0.005405, 0.01141, 0.0, 0.000532, 0.003313, 0.1114, 0.06436, 0.1218, 0.05425, 0.07981, 0.8959, 0.979, 0.9456, 0.9619, 0.9645, 0.8665, 0.8351, 0.9125, 0.2238, 0.973, 0.97, 0.8196, 0.9823, 0.7864]): _vg.add([_i], _w, 'REPLACE')
_vg = ob_dad.vertex_groups.new(name='forearm.R')
for _i, _w in zip([334, 335, 661, 662, 663, 664, 666, 667, 668, 669, 670, 671, 672, 673, 674, 675, 676, 677, 678, 679, 680, 723, 725, 726, 727, 728, 729, 732, 734], [0.02539, 0.003203, 0.9729, 0.8898, 0.9352, 0.8819, 0.9445, 0.9529, 0.991, 0.9046, 0.9272, 0.5574, 0.0001281, 0.9203, 0.9823, 0.1447, 0.4813, 0.1474, 0.1365, 0.1543, 0.1714, 0.04935, 0.008318, 0.1325, 0.1645, 0.08708, 0.7761, 0.1797, 0.2136]): _vg.add([_i], _w, 'REPLACE')
_vg = ob_dad.vertex_groups.new(name='hand.R')
for _i, _w in zip([657, 658, 659, 660, 665, 667, 669, 670, 671, 672, 675, 676, 677, 678, 679, 680, 681, 682, 683, 684, 685, 686, 688, 689, 703, 705, 709, 710, 711, 712, 713, 714, 715, 718, 719, 720], [0.9351, 0.4004, 0.9146, 0.9413, 0.05585, 0.04161, 0.09395, 0.05289, 0.4394, 0.933, 0.8408, 0.3789, 0.8121, 0.8455, 0.1257, 0.7944, 0.7667, 0.8928, 0.8013, 0.745, 0.7312, 0.9458, 0.1003, 0.05022, 0.03912, 0.03656, 0.07212, 0.1993, 0.2354, 0.1997, 0.03829, 0.2489, 0.04667, 0.06974, 0.05148, 0.07336]): _vg.add([_i], _w, 'REPLACE')
_vg = ob_dad.vertex_groups.new(name='hand.R.001.R')
for _i, _w in zip([659, 681, 682, 683, 684, 685, 686, 703, 704, 705, 706, 707, 709, 710, 711, 712, 713, 714, 715, 716, 717, 718, 719, 720], [0.04811, 0.1668, 0.07811, 0.1477, 0.1099, 0.1139, 0.03524, 0.1124, 0.02168, 0.1081, 0.07025, 0.04309, 0.8488, 0.6102, 0.5728, 0.5844, 0.8952, 0.5313, 0.1799, 0.05556, 0.03163, 0.169, 0.1712, 0.1781]): _vg.add([_i], _w, 'REPLACE')
_vg = ob_dad.vertex_groups.new(name='hand.R.002.R')
for _i, _w in zip([681, 683, 684, 685, 703, 704, 705, 706, 707, 708, 709, 710, 711, 712, 713, 714, 715, 716, 717, 718, 719, 720], [0.06297, 0.04132, 0.02182, 0.01546, 0.8431, 0.9592, 0.8486, 0.9077, 0.9396, 0.9867, 0.07785, 0.1648, 0.1904, 0.1883, 0.0594, 0.2191, 0.7658, 0.9406, 0.9535, 0.7609, 0.7703, 0.7484]): _vg.add([_i], _w, 'REPLACE')
_vg = ob_dad.vertex_groups.new(name='Thumb1.R')
for _i, _w in zip([657, 658, 660, 665, 676, 677, 679, 680, 684, 685, 687, 688, 689, 690, 691, 692, 693, 694, 695, 696, 697, 698, 710, 712], [0.04433, 0.1633, 0.03359, 0.5655, 0.04199, 0.0, 0.07439, 0.01622, 0.1063, 0.1198, 0.9812, 0.8698, 0.9347, 0.973, 0.9152, 0.7525, 0.925, 0.9554, 0.1462, 0.3604, 0.1242, 0.1093, 0.0004465, 0.003915]): _vg.add([_i], _w, 'REPLACE')
_vg = ob_dad.vertex_groups.new(name='Thumb2.R')
for _i, _w in zip([691, 692, 693, 694, 695, 696, 697, 698, 699, 700, 701, 702], [0.08294, 0.2305, 0.07155, 0.03729, 0.8531, 0.6326, 0.8747, 0.8904, 0.9911, 0.9803, 0.9925, 0.9926]): _vg.add([_i], _w, 'REPLACE')
_vg = ob_dad.vertex_groups.new(name='thigh.L')
for _i, _w in zip([64, 66, 68, 69, 76, 77, 78, 82, 87, 100, 101, 102, 103, 104, 105, 106, 107, 108, 109, 110, 111, 112, 113, 114, 115, 116, 117, 118, 119, 120, 121, 122, 123, 124, 126, 127, 128, 129, 130, 131, 132, 187, 188, 189, 190, 191, 192, 193, 194, 195, 196, 197, 198, 199, 200, 201, 202, 203, 204, 205, 206, 207, 208, 349, 350, 352, 353, 354, 355, 413, 415, 416, 417, 426, 427, 428, 429, 430, 471, 474, 476, 480, 482, 483, 488, 489, 493, 494, 495, 497, 498, 499, 500, 501, 555, 556, 557, 558, 559, 560, 565, 566, 567], [0.1675, 0.1634, 0.1097, 0.1039, 0.05931, 0.07067, 0.006058, 0.05738, 0.08463, 0.8845, 0.8749, 0.2229, 0.8601, 0.9241, 0.5795, 0.7547, 0.895, 0.684, 0.09396, 0.124, 0.05881, 0.1232, 0.0777, 0.1186, 0.9689, 0.9719, 0.9767, 0.9714, 0.9769, 0.9748, 0.8992, 0.9029, 0.7351, 0.859, 0.2375, 0.1406, 0.1544, 0.1472, 0.03542, 0.05083, 0.09757, 0.1017, 0.06135, 0.1832, 0.1837, 0.2863, 0.1791, 0.08053, 0.2947, 0.1034, 0.06942, 0.1698, 0.1102, 0.07232, 0.06175, 0.2758, 0.2116, 0.1991, 0.07056, 0.2641, 0.09566, 0.08863, 0.07257, 0.03788, 0.009123, 0.08079, 0.1086, 0.02431, 0.1021, 0.01944, 0.02759, 0.002189, 0.005115, 0.1096, 0.1916, 0.2184, 0.3322, 0.2676, 0.04075, 0.02138, 0.06756, 0.04481, 0.02978, 0.01073, 0.03724, 0.02436, 0.01655, 0.04778, 0.064, 0.02924, 0.05093, 0.0614, 0.03118, 0.02231, 0.8861, 0.1044, 0.9776, 0.9181, 0.1121, 0.03351, 0.2777, 0.6698, 0.1295]): _vg.add([_i], _w, 'REPLACE')
_vg = ob_dad.vertex_groups.new(name='shin.L')
for _i, _w in zip([2, 6, 8, 9, 12, 13, 16, 18, 19, 22, 23, 26, 28, 29, 31, 32, 33, 36, 38, 39, 41, 44, 46, 47, 54, 55, 56, 57, 58, 59, 60, 61, 62, 63, 109, 110, 111, 112, 113, 114, 118, 121, 122, 123, 124, 125, 126, 127, 128, 129, 130, 131, 132, 133, 134, 135, 136, 137, 138, 139, 140, 141, 142, 143, 144, 145, 146, 147, 148, 556, 558, 559], [0.4024, 0.4403, 0.09116, 0.1118, 0.408, 0.001715, 0.4468, 0.167, 0.2438, 0.3862, 0.004089, 0.4334, 0.1623, 0.2576, 0.1603, 0.287, 0.1698, 0.4847, 0.6587, 0.7445, 0.05294, 0.06112, 0.2323, 0.2352, 0.03022, 0.01907, 0.4243, 0.3232, 0.5587, 0.3419, 0.6699, 0.6689, 0.4675, 0.5339, 0.9067, 0.8766, 0.9418, 0.8774, 0.9229, 0.882, 0.005655, 0.09942, 0.09524, 0.264, 0.1395, 0.9831, 0.7622, 0.86, 0.8461, 0.8533, 0.958, 0.9498, 0.903, 0.5357, 0.3761, 0.7491, 0.3604, 0.7377, 0.7155, 0.6102, 0.7378, 0.9894, 0.9579, 0.9936, 0.9495, 0.9823, 0.9811, 0.9923, 0.9996, 0.8962, 0.08065, 0.8885]): _vg.add([_i], _w, 'REPLACE')
_vg = ob_dad.vertex_groups.new(name='foot.L')
for _i, _w in zip([0, 1, 2, 3, 4, 5, 6, 7, 8, 9, 10, 11, 12, 13, 14, 15, 16, 17, 18, 19, 20, 21, 22, 23, 24, 25, 26, 27, 28, 29, 30, 31, 32, 33, 34, 35, 36, 37, 38, 39, 40, 41, 42, 43, 44, 45, 46, 47, 48, 49, 50, 51, 52, 53, 54, 55, 56, 57, 58, 59, 60, 61, 62, 63, 133, 134, 135, 136, 137, 138, 139, 140, 142, 144], [0.01636, 0.9406, 0.5949, 0.9118, 0.07118, 0.7134, 0.558, 0.2865, 0.8911, 0.8769, 0.005063, 0.9457, 0.5904, 0.908, 0.02549, 0.6324, 0.5518, 0.3091, 0.8213, 0.7479, 0.04707, 0.9469, 0.6113, 0.9111, 0.06073, 0.6446, 0.5647, 0.3579, 0.8238, 0.7331, 0.0985, 0.8291, 0.712, 0.819, 0.08481, 0.787, 0.515, 0.7437, 0.3383, 0.2551, 0.8236, 0.9247, 0.7924, 0.175, 0.9131, 0.1832, 0.7618, 0.7576, 0.883, 0.7532, 0.8744, 0.75, 0.8885, 0.779, 0.9137, 0.912, 0.5731, 0.6763, 0.4387, 0.6579, 0.3287, 0.3305, 0.5299, 0.4637, 0.463, 0.6235, 0.2497, 0.6393, 0.2614, 0.284, 0.3883, 0.261, 0.03417, 0.05049]): _vg.add([_i], _w, 'REPLACE')
_vg = ob_dad.vertex_groups.new(name='toe.L')
for _i, _w in zip([0, 1, 3, 4, 5, 7, 10, 11, 13, 14, 15, 17, 20, 21, 23, 24, 25, 27, 30, 34, 35, 37, 40, 42, 43, 44, 45, 48, 49, 50, 51, 52, 53, 54, 55], [0.9665, 0.02381, 0.06888, 0.9286, 0.2845, 0.7109, 0.9722, 0.02733, 0.06626, 0.9621, 0.3659, 0.688, 0.951, 0.02222, 0.06193, 0.939, 0.3537, 0.6386, 0.9004, 0.9143, 0.2051, 0.2505, 0.1658, 0.1973, 0.823, 0.001529, 0.8146, 0.1102, 0.2393, 0.122, 0.2404, 0.1087, 0.2097, 0.04232, 0.0535]): _vg.add([_i], _w, 'REPLACE')
_vg = ob_dad.vertex_groups.new(name='thigh.R')
for _i, _w in zip([102, 103, 105, 106, 107, 108, 195, 196, 204, 206, 207, 208, 309, 311, 313, 314, 321, 322, 323, 327, 332, 347, 348, 349, 350, 351, 352, 353, 354, 355, 356, 357, 358, 359, 360, 361, 362, 363, 364, 365, 366, 367, 368, 369, 370, 371, 373, 374, 375, 376, 377, 378, 379, 413, 415, 416, 417, 426, 427, 428, 429, 430, 470, 471, 472, 473, 474, 475, 476, 477, 478, 479, 480, 481, 482, 483, 484, 485, 486, 487, 488, 489, 490, 491, 492, 493, 494, 495, 496, 497, 498, 499, 500, 501, 555, 560, 561, 562, 563, 564, 565, 566, 567], [0.03785, 0.009603, 0.08081, 0.11, 0.02169, 0.1017, 0.0228, 0.01047, 0.01532, 0.02281, 0.02506, 0.01998, 0.1678, 0.1635, 0.1097, 0.1036, 0.05993, 0.07145, 0.00692, 0.05836, 0.08789, 0.8843, 0.8746, 0.2235, 0.8601, 0.9236, 0.5795, 0.7574, 0.8918, 0.6824, 0.09395, 0.1239, 0.0588, 0.1232, 0.07769, 0.1186, 0.9692, 0.9721, 0.9765, 0.9714, 0.9769, 0.9748, 0.8993, 0.9029, 0.7351, 0.8591, 0.2375, 0.1406, 0.1544, 0.1472, 0.03538, 0.05082, 0.09756, 0.02006, 0.02991, 0.003154, 0.005853, 0.1098, 0.1969, 0.2184, 0.3351, 0.2678, 0.1061, 0.04139, 0.06196, 0.1833, 0.02199, 0.1841, 0.05821, 0.2865, 0.1858, 0.08114, 0.04535, 0.2955, 0.1253, 0.07368, 0.1762, 0.1151, 0.07294, 0.06236, 0.0378, 0.02495, 0.2764, 0.2121, 0.1993, 0.07627, 0.04715, 0.05712, 0.2642, 0.1138, 0.05009, 0.05628, 0.1029, 0.0797, 0.0342, 0.891, 0.1044, 0.9784, 0.9182, 0.1121, 0.2637, 0.1162, 0.6445]): _vg.add([_i], _w, 'REPLACE')
_vg = ob_dad.vertex_groups.new(name='shin.R')
for _i, _w in zip([247, 251, 253, 254, 257, 258, 261, 263, 264, 267, 268, 271, 273, 274, 276, 277, 278, 281, 283, 284, 286, 289, 291, 292, 299, 300, 301, 302, 303, 304, 305, 306, 307, 308, 356, 357, 358, 359, 360, 361, 365, 368, 369, 370, 371, 372, 373, 374, 375, 376, 377, 378, 379, 380, 381, 382, 383, 384, 385, 386, 387, 388, 389, 390, 391, 392, 393, 394, 395, 561, 563, 564], [0.4025, 0.4404, 0.09108, 0.1126, 0.408, 0.001458, 0.4469, 0.1669, 0.2448, 0.3862, 0.00382, 0.4336, 0.1622, 0.2586, 0.1626, 0.287, 0.1691, 0.4848, 0.6585, 0.7451, 0.05613, 0.0614, 0.2199, 0.2352, 0.03304, 0.01833, 0.4296, 0.3232, 0.5578, 0.342, 0.6697, 0.6703, 0.4598, 0.5327, 0.9062, 0.8762, 0.9414, 0.8769, 0.9225, 0.8815, 0.005656, 0.09942, 0.09527, 0.264, 0.1395, 0.9831, 0.7622, 0.8595, 0.8457, 0.8529, 0.9575, 0.9494, 0.9026, 0.5366, 0.3761, 0.7487, 0.3606, 0.7375, 0.7162, 0.609, 0.7372, 0.9893, 0.9579, 0.9936, 0.9495, 0.9823, 0.9811, 0.9922, 0.9996, 0.8958, 0.08065, 0.888]): _vg.add([_i], _w, 'REPLACE')
_vg = ob_dad.vertex_groups.new(name='foot.R')
for _i, _w in zip([245, 246, 247, 248, 249, 250, 251, 252, 253, 254, 255, 256, 257, 258, 259, 260, 261, 262, 263, 264, 265, 266, 267, 268, 269, 270, 271, 272, 273, 274, 275, 276, 277, 278, 279, 280, 281, 282, 283, 284, 285, 286, 287, 288, 289, 290, 291, 292, 293, 294, 295, 296, 297, 298, 299, 300, 301, 302, 303, 304, 305, 306, 307, 308, 380, 381, 382, 383, 384, 385, 386, 387, 389, 391], [0.01955, 0.9406, 0.5949, 0.9124, 0.1319, 0.7227, 0.5579, 0.282, 0.891, 0.8762, 0.0101, 0.9452, 0.5903, 0.9085, 0.08478, 0.6429, 0.5516, 0.3056, 0.8212, 0.7471, 0.05126, 0.9462, 0.6112, 0.9117, 0.09843, 0.654, 0.5645, 0.3548, 0.8237, 0.7322, 0.1012, 0.8268, 0.712, 0.8199, 0.142, 0.7912, 0.5149, 0.7468, 0.3384, 0.2545, 0.8264, 0.9219, 0.7961, 0.1768, 0.9135, 0.2068, 0.7733, 0.7579, 0.8851, 0.7541, 0.8765, 0.7506, 0.8901, 0.7799, 0.9129, 0.9134, 0.5677, 0.6763, 0.4396, 0.6577, 0.3289, 0.3291, 0.5373, 0.4649, 0.462, 0.6235, 0.2501, 0.6391, 0.2616, 0.2833, 0.3895, 0.2616, 0.03418, 0.0505]): _vg.add([_i], _w, 'REPLACE')
_vg = ob_dad.vertex_groups.new(name='toe.R')
for _i, _w in zip([245, 246, 248, 249, 250, 252, 255, 256, 258, 259, 260, 262, 265, 266, 268, 269, 270, 272, 275, 279, 280, 282, 285, 287, 288, 289, 290, 293, 294, 295, 296, 297, 298, 299, 300], [0.9649, 0.02252, 0.0682, 0.8676, 0.2749, 0.7154, 0.9697, 0.02608, 0.06565, 0.9148, 0.3551, 0.6915, 0.9483, 0.02115, 0.06134, 0.9011, 0.3441, 0.6418, 0.8976, 0.8566, 0.2005, 0.2476, 0.1624, 0.1937, 0.8211, 0.0001188, 0.7907, 0.1077, 0.2385, 0.1193, 0.2398, 0.1065, 0.2089, 0.04108, 0.05243]): _vg.add([_i], _w, 'REPLACE')
_m = ob_dad.modifiers.new('Armature', 'ARMATURE')
_m.object = ob_metarig

# ---- collection membership
col_collection_1.objects.link(ob_metarig)
col_collection_1.objects.link(ob_dad)

# ---- scene / render settings (as saved in the file)
scene.frame_start = 1; scene.frame_end = 250; scene.frame_set(1)
scene.render.engine = 'CYCLES'
scene.render.resolution_percentage = 50
scene.render.dither_intensity = 0.0
scene.cycles.use_denoising = False
scene.cycles.samples = 10
scene.cycles.sampling_pattern = 'TABULATED_SOBOL'
scene.cycles.light_sampling_threshold = 0.0
scene.cycles.use_adaptive_sampling = False
scene.cycles.use_light_tree = False
scene.cycles.blur_glossy = 0.0
scene.cycles.volume_bounces = 1
scene.cycles.pixel_filter_type = 'GAUSSIAN'
scene.cycles.sample_clamp_indirect = 0.0
scene.view_settings.view_transform = 'Standard'
bpy.context.view_layer.update()

# ---- added for rendering (the .blend has no active camera): camera
cam_auto = bpy.data.cameras.new('AutoCamera')
cam_auto.lens = 50.0
cam_auto.sensor_width = 36.0
cam_auto.clip_end = 1000.0
ob_auto_camera = bpy.data.objects.new('AutoCamera', cam_auto)
scene.collection.objects.link(ob_auto_camera)
ob_auto_camera.location = (2.57532, -3.13369, 3.06446)
ob_auto_camera.rotation_euler = (1.09748, -7.21219e-08, 0.694738)
scene.camera = ob_auto_camera
bpy.context.view_layer.update()
